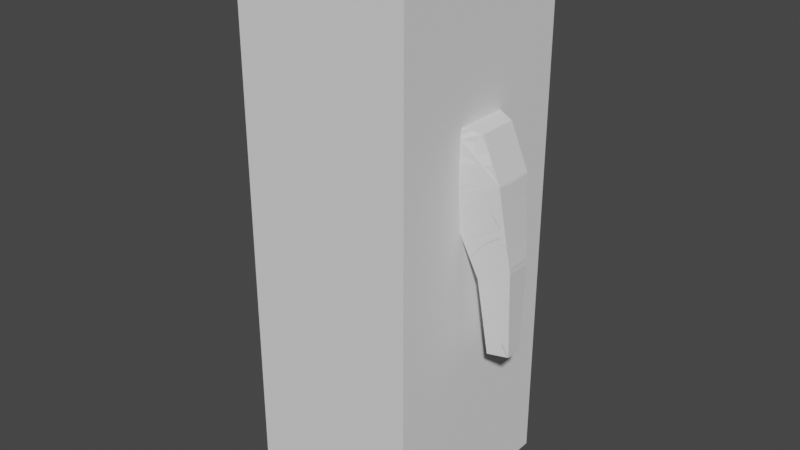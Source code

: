 # Source: Basic_Character.blend  (saved by Blender 3.6.11; exported with 4.5.12 LTS)
import bpy
from mathutils import Matrix  # noqa: F401  (used for matrix-valued properties, if any)

bpy.ops.wm.read_factory_settings(use_empty=True)
scene = bpy.context.scene
scene.name = 'Scene'

# ---- collections
col_collection = bpy.data.collections.new('Collection'); scene.collection.children.link(col_collection)

# ---- materials (node trees are filled in below, after node groups)
mat_material = bpy.data.materials.new('Material')
mat_material.alpha_threshold = 0.0
mat_material.use_transparent_shadow = False
mat_material.roughness = 0.5
mat_material.line_color = (0.0, 0.0, 0.0, 1.0)
mat_material_001 = bpy.data.materials.new('Material.001')
mat_material_001.alpha_threshold = 0.0
mat_material_001.use_transparent_shadow = False
mat_material_001.roughness = 0.5
mat_material_001.line_color = (0.0, 0.0, 0.0, 1.0)

# ---- material node trees
mat_material.use_nodes = True; mat_material.node_tree.nodes.clear()
_N = mat_material.node_tree.nodes; _L = mat_material.node_tree.links
n0 = _N.new('ShaderNodeOutputMaterial'); n0.name = 'Material Output'; n0.location = (300, 300)
n1 = _N.new('ShaderNodeBsdfPrincipled'); n1.name = 'Principled BSDF'; n1.location = (10, 300)
n1.distribution = 'GGX'
n1.subsurface_method = 'RANDOM_WALK_SKIN'
n1.inputs[3].default_value = 1.45
n1.inputs[27].default_value = (0.0, 0.0, 0.0, 1.0)
n1.inputs[28].default_value = 1.0
_L.new(n1.outputs[0], n0.inputs[0])
n0.is_active_output = True
mat_material_001.use_nodes = True; mat_material_001.node_tree.nodes.clear()
_N = mat_material_001.node_tree.nodes; _L = mat_material_001.node_tree.links
n0 = _N.new('ShaderNodeOutputMaterial'); n0.name = 'Material Output'; n0.location = (300, 300)
n1 = _N.new('ShaderNodeBsdfPrincipled'); n1.name = 'Principled BSDF'; n1.location = (10, 300)
n1.distribution = 'GGX'
n1.subsurface_method = 'RANDOM_WALK_SKIN'
n1.inputs[3].default_value = 1.45
n1.inputs[27].default_value = (0.0, 0.0, 0.0, 1.0)
n1.inputs[28].default_value = 1.0
_L.new(n1.outputs[0], n0.inputs[0])
n0.is_active_output = True

# ---- world
world_world = bpy.data.worlds.new('World'); scene.world = world_world
world_world.use_nodes = True; world_world.node_tree.nodes.clear()
_N = world_world.node_tree.nodes; _L = world_world.node_tree.links
n0 = _N.new('ShaderNodeOutputWorld'); n0.name = 'World Output'; n0.location = (300, 300)
n1 = _N.new('ShaderNodeBackground'); n1.name = 'Background'; n1.location = (10, 300)
n1.inputs[0].default_value = (0.05088, 0.05088, 0.05088, 1.0)
_L.new(n1.outputs[0], n0.inputs[0])
n0.is_active_output = True
world_world.color = (0.05088, 0.05088, 0.05088)
world_world.use_sun_shadow = False
world_world.sun_shadow_jitter_overblur = 0.0

# ---- meshes
me_cube = bpy.data.meshes.new('Cube')
me_cube.from_pydata([(0.2264, 0.08132, 0.7552), (0.2251, 0.07136, 0.5238), (0.2264, -0.08552, 0.7552), (0.2251, -0.07556, 0.5238), (0.0, 0.08132, 0.7552), (0.0, 0.08132, 0.5766), (0.0, -0.08552, 0.7552), (0.0, -0.08552, 0.5766), (0.07695, 0.07136, 0.5238), (0.07695, -0.07556, 0.5238), (0.2264, 0.08132, 0.5766), (0.2264, -0.08552, 0.5766), (0.09396, 0.05449, 0.2354), (0.09396, -0.05869, 0.2354), (0.2081, 0.05449, 0.2354), (0.2081, -0.05869, 0.2354), (0.1078, 0.04073, 0.05093), (0.1078, -0.04493, 0.05093), (0.1942, 0.04073, 0.05093), (0.1942, -0.04493, 0.05093), (0.1013, 0.04725, -0.001861), (0.1013, -0.05144, -0.001861), (0.2008, 0.04725, -0.001861), (0.2008, -0.05144, -0.001861), (0.09954, -0.1831, 0.02368), (0.2025, -0.1831, 0.02368), (0.09172, -0.1917, -0.001861), (0.2103, -0.1917, -0.001861), (0.2468, -0.1048, 1.073), (0.0, -0.1048, 1.073), (0.2468, 0.1006, 1.073), (0.0, 0.1006, 1.073), (0.2468, -0.1048, 1.288), (0.0, -0.1048, 1.288), (0.2468, 0.1006, 1.288), (0.0, 0.1006, 1.288), (0.1296, -0.05518, 1.35), (0.0, -0.05518, 1.35), (0.1296, 0.05099, 1.35), (0.0, 0.05099, 1.35), (0.1296, -0.05518, 1.416), (0.0, -0.05518, 1.416), (0.1296, 0.05099, 1.416), (0.0, 0.05099, 1.416), (0.1589, -0.09391, 1.476), (0.0, -0.09391, 1.476), (0.1589, 0.08971, 1.476), (0.0, 0.08971, 1.476), (0.1589, -0.09391, 1.655), (0.0, -0.09391, 1.655), (0.1589, 0.08971, 1.655), (0.0, 0.08971, 1.655), (0.0734, -0.02446, 1.713), (0.0, -0.02446, 1.713), (0.0734, 0.02027, 1.713), (0.0, 0.02027, 1.713), (0.3998, 0.06314, 1.131), (0.3998, -0.06734, 1.131), (0.3418, 0.06314, 1.267), (0.3418, -0.06734, 1.267), (0.4303, -0.04166, 0.8647), (0.4303, 0.03747, 0.8647), (0.3375, -0.06437, 0.8295), (0.3375, 0.06018, 0.8295), (0.4304, 0.02445, 0.5831), (0.3655, 0.03969, 0.5785), (0.4304, -0.02865, 0.5831), (0.3655, -0.04389, 0.5785)], [], [(2, 0, 30, 28), (11, 2, 6, 7), (3, 9, 13, 15), (10, 0, 2, 11), (5, 4, 0, 10), (8, 9, 7, 5), (1, 8, 5, 10), (9, 3, 11, 7), (3, 1, 10, 11), (13, 12, 16, 17), (1, 3, 15, 14), (8, 1, 14, 12), (9, 8, 12, 13), (18, 19, 23, 22), (14, 15, 19, 18), (12, 14, 18, 16), (15, 13, 17, 19), (20, 22, 23, 21), (16, 18, 22, 20), (23, 19, 25, 27), (17, 16, 20, 21), (25, 24, 26, 27), (21, 23, 27, 26), (17, 21, 26, 24), (19, 17, 24, 25), (34, 32, 59, 58), (0, 4, 31, 30), (6, 2, 28, 29), (34, 35, 39, 38), (29, 28, 32, 33), (30, 31, 35, 34), (38, 39, 43, 42), (32, 34, 38, 36), (33, 32, 36, 37), (41, 40, 44, 45), (36, 38, 42, 40), (37, 36, 40, 41), (45, 44, 48, 49), (42, 43, 47, 46), (40, 42, 46, 44), (50, 51, 55, 54), (46, 47, 51, 50), (44, 46, 50, 48), (54, 55, 53, 52), (48, 50, 54, 52), (49, 48, 52, 53), (62, 63, 65, 67), (30, 34, 58, 56), (30, 56, 61, 63), (32, 28, 57, 59), (28, 30, 63, 62), (57, 56, 58, 59), (56, 57, 60, 61), (57, 28, 62, 60), (67, 65, 64, 66), (63, 61, 64, 65), (61, 60, 66, 64), (60, 62, 67, 66)])
_uv = me_cube.uv_layers.new(name='UVMap')
_uv.uv.foreach_set('vector', [0.625, 0.75, 0.625, 0.5, 0.625, 0.5, 0.625, 0.75, 0.375, 0.75, 0.625, 0.75, 0.625, 1.0, 0.375, 1.0, 0.3468, 0.7147, 0.1532, 0.7147, 0.1532, 0.7147, 0.3468, 0.7147, 0.375, 0.5, 0.625, 0.5, 0.625, 0.75, 0.375, 0.75, 0.375, 0.25, 0.625, 0.25, 0.625, 0.5, 0.375, 0.5, 0.1532, 0.5353, 0.1532, 0.7147, 0.125, 0.75, 0.125, 0.5, 0.3468, 0.5353, 0.1532, 0.5353, 0.125, 0.5, 0.375, 0.5, 0.1532, 0.7147, 0.3468, 0.7147, 0.375, 0.75, 0.125, 0.75, 0.3468, 0.7147, 0.3468, 0.5353, 0.375, 0.5, 0.375, 0.75, 0.1532, 0.7147, 0.1532, 0.5353, 0.1532, 0.5353, 0.1532, 0.7147, 0.3468, 0.5353, 0.3468, 0.7147, 0.3468, 0.7147, 0.3468, 0.5353, 0.1532, 0.5353, 0.3468, 0.5353, 0.3468, 0.5353, 0.1532, 0.5353, 0.1532, 0.7147, 0.1532, 0.5353, 0.1532, 0.5353, 0.1532, 0.7147, 0.3468, 0.5353, 0.3468, 0.7147, 0.3468, 0.7147, 0.3468, 0.5353, 0.3468, 0.5353, 0.3468, 0.7147, 0.3468, 0.7147, 0.3468, 0.5353, 0.1532, 0.5353, 0.3468, 0.5353, 0.3468, 0.5353, 0.1532, 0.5353, 0.3468, 0.7147, 0.1532, 0.7147, 0.1532, 0.7147, 0.3468, 0.7147, 0.1532, 0.5353, 0.3468, 0.5353, 0.3468, 0.7147, 0.1532, 0.7147, 0.1532, 0.5353, 0.3468, 0.5353, 0.3468, 0.5353, 0.1532, 0.5353, 0.3468, 0.7147, 0.3468, 0.7147, 0.3468, 0.7147, 0.3468, 0.7147, 0.1532, 0.7147, 0.1532, 0.5353, 0.1532, 0.5353, 0.1532, 0.7147, 0.3468, 0.7147, 0.1532, 0.7147, 0.1532, 0.7147, 0.3468, 0.7147, 0.1532, 0.7147, 0.3468, 0.7147, 0.3468, 0.7147, 0.1532, 0.7147, 0.1532, 0.7147, 0.1532, 0.7147, 0.1532, 0.7147, 0.1532, 0.7147, 0.3468, 0.7147, 0.1532, 0.7147, 0.1532, 0.7147, 0.3468, 0.7147, 0.625, 0.5, 0.625, 0.75, 0.625, 0.75, 0.625, 0.5, 0.625, 0.5, 0.625, 0.25, 0.625, 0.25, 0.625, 0.5, 0.625, 1.0, 0.625, 0.75, 0.625, 0.75, 0.625, 1.0, 0.625, 0.5, 0.625, 0.25, 0.625, 0.25, 0.625, 0.5, 0.625, 1.0, 0.625, 0.75, 0.625, 0.75, 0.625, 1.0, 0.625, 0.5, 0.625, 0.25, 0.625, 0.25, 0.625, 0.5, 0.625, 0.5, 0.625, 0.25, 0.625, 0.25, 0.625, 0.5, 0.625, 0.75, 0.625, 0.5, 0.625, 0.5, 0.625, 0.75, 0.625, 1.0, 0.625, 0.75, 0.625, 0.75, 0.625, 1.0, 0.625, 1.0, 0.625, 0.75, 0.625, 0.75, 0.625, 1.0, 0.625, 0.75, 0.625, 0.5, 0.625, 0.5, 0.625, 0.75, 0.625, 1.0, 0.625, 0.75, 0.625, 0.75, 0.625, 1.0, 0.625, 1.0, 0.625, 0.75, 0.625, 0.75, 0.625, 1.0, 0.625, 0.5, 0.625, 0.25, 0.625, 0.25, 0.625, 0.5, 0.625, 0.75, 0.625, 0.5, 0.625, 0.5, 0.625, 0.75, 0.625, 0.5, 0.625, 0.25, 0.625, 0.25, 0.625, 0.5, 0.625, 0.5, 0.625, 0.25, 0.625, 0.25, 0.625, 0.5, 0.625, 0.75, 0.625, 0.5, 0.625, 0.5, 0.625, 0.75, 0.625, 0.5, 0.875, 0.5, 0.875, 0.75, 0.625, 0.75, 0.625, 0.75, 0.625, 0.5, 0.625, 0.5, 0.625, 0.75, 0.625, 1.0, 0.625, 0.75, 0.625, 0.75, 0.625, 1.0, 0.625, 0.75, 0.625, 0.5, 0.625, 0.5, 0.625, 0.75, 0.625, 0.5, 0.625, 0.5, 0.625, 0.5, 0.625, 0.5, 0.625, 0.5, 0.625, 0.5, 0.625, 0.5, 0.625, 0.5, 0.625, 0.75, 0.625, 0.75, 0.625, 0.75, 0.625, 0.75, 0.625, 0.75, 0.625, 0.5, 0.625, 0.5, 0.625, 0.75, 0.625, 0.75, 0.625, 0.5, 0.625, 0.5, 0.625, 0.75, 0.625, 0.5, 0.625, 0.75, 0.625, 0.75, 0.625, 0.5, 0.625, 0.75, 0.625, 0.75, 0.625, 0.75, 0.625, 0.75, 0.625, 0.75, 0.625, 0.5, 0.625, 0.5, 0.625, 0.75, 0.625, 0.5, 0.625, 0.5, 0.625, 0.5, 0.625, 0.5, 0.625, 0.5, 0.625, 0.75, 0.625, 0.75, 0.625, 0.5, 0.625, 0.75, 0.625, 0.75, 0.625, 0.75, 0.625, 0.75])
me_cube.materials.append(mat_material)
me_cube.use_mirror_vertex_groups = False
me_cube.update()
me_cube_001 = bpy.data.meshes.new('Cube.001')
me_cube_001.from_pydata([(-0.2874, -0.3306, -0.01523), (-0.2874, -0.3306, 1.985), (-0.2874, 0.3306, -0.01523), (-0.2874, 0.3306, 1.985), (0.2874, -0.3306, -0.01523), (0.2874, -0.3306, 1.985), (0.2874, 0.3306, -0.01523), (0.2874, 0.3306, 1.985)], [], [(0, 1, 3, 2), (2, 3, 7, 6), (6, 7, 5, 4), (4, 5, 1, 0), (2, 6, 4, 0), (7, 3, 1, 5)])
_uv = me_cube_001.uv_layers.new(name='UVMap')
_uv.uv.foreach_set('vector', [0.375, 0.0, 0.625, 0.0, 0.625, 0.25, 0.375, 0.25, 0.375, 0.25, 0.625, 0.25, 0.625, 0.5, 0.375, 0.5, 0.375, 0.5, 0.625, 0.5, 0.625, 0.75, 0.375, 0.75, 0.375, 0.75, 0.625, 0.75, 0.625, 1.0, 0.375, 1.0, 0.125, 0.5, 0.375, 0.5, 0.375, 0.75, 0.125, 0.75, 0.625, 0.5, 0.875, 0.5, 0.875, 0.75, 0.625, 0.75])
me_cube_001.update()
me_cube_002 = bpy.data.meshes.new('Cube.002')
me_cube_002.from_pydata([(-0.2059, -0.1917, -0.001863), (-0.1488, -0.1917, -0.001863), (-0.2025, -0.1831, 0.02368), (-0.1488, -0.1831, 0.02368), (-0.2038, -0.1343, -0.001863), (-0.2012, -0.07509, -0.001864), (-0.1488, -0.1349, -0.001863), (-0.1488, -0.07531, -0.001863), (-0.1996, -0.1353, 0.0331), (-0.1942, -0.04493, 0.05093), (-0.1987, -0.04936, 0.1104), (-0.1488, -0.1349, 0.0332), (-0.1488, -0.04493, 0.05093), (-0.1488, -0.04943, 0.1113), (-0.09172, -0.1917, -0.001863), (-0.09954, -0.1831, 0.02368), (-0.09377, -0.1343, -0.001686), (-0.1005, -0.07496, -0.001866), (-0.1009, -0.1353, 0.03298), (-0.1078, -0.04493, 0.05093), (-0.1034, -0.04938, 0.1105), (-0.2031, -0.05378, 0.1696), (-0.2076, -0.05826, 0.2289), (-0.1488, -0.05387, 0.1708), (-0.1488, -0.05835, 0.2303), (-0.2112, -0.06179, 0.2884), (-0.2147, -0.06526, 0.3478), (-0.1488, -0.06188, 0.2899), (-0.1488, -0.06536, 0.3494), (-0.0989, -0.05379, 0.1697), (-0.09438, -0.05827, 0.2291), (-0.09083, -0.0618, 0.2886), (-0.08733, -0.06527, 0.3479), (-0.357, -0.05013, 0.655), (-0.3709, -0.04915, 0.7066), (-0.3767, -0.0507, 0.7662), (-0.3825, -0.05219, 0.8257), (-0.3555, -0.05123, 0.6685), (-0.3513, -0.05428, 0.7059), (-0.3447, -0.05909, 0.7648), (-0.3391, -0.06352, 0.8227), (-0.2182, -0.06873, 0.4071), (-0.2217, -0.0722, 0.4664), (-0.1488, -0.06884, 0.4089), (-0.1488, -0.07232, 0.4685), (-0.2251, -0.07574, 0.5253), (-0.2265, -0.08633, 0.5852), (-0.1488, -0.07611, 0.5282), (-0.1488, -0.08653, 0.5873), (-0.08383, -0.06874, 0.4072), (-0.08033, -0.07221, 0.4666), (-0.07696, -0.07556, 0.5238), (-0.0893, -0.08653, 0.5873), (-0.04732, -0.0794, 0.5441), (-1.729e-06, -0.08552, 0.5766), (-0.2264, -0.08552, 0.6471), (-0.2264, -0.08552, 0.7066), (-0.1488, -0.08552, 0.6471), (-0.1488, -0.08552, 0.7066), (-0.2267, -0.08581, 0.7648), (-0.2307, -0.08961, 0.8227), (-0.1488, -0.08586, 0.7662), (-0.1488, -0.0898, 0.8257), (-0.0893, -0.08552, 0.6471), (-0.0893, -0.08552, 0.7066), (-0.02977, -0.08552, 0.6471), (-0.02977, -0.08552, 0.7066), (-0.0893, -0.08586, 0.7662), (-0.0893, -0.0898, 0.8257), (-0.02977, -0.08586, 0.7662), (-0.02977, -0.0898, 0.8257), (-0.4262, -0.04511, 0.9003), (-0.4211, -0.0494, 0.9449), (-0.3923, -0.05294, 0.8818), (-0.387, -0.05859, 0.9448), (-0.4174, -0.05248, 0.9769), (-0.4145, -0.05498, 1.003), (-0.4072, -0.06113, 1.067), (-0.3202, -0.07209, 0.876), (-0.2996, -0.08124, 0.9311), (-0.2624, -0.06401, 0.9597), (-0.3275, -0.07854, 1.004), (-0.3276, -0.08305, 1.064), (-0.2425, -0.101, 1.004), (-0.2459, -0.1044, 1.059), (-0.4004, -0.06713, 1.129), (-0.3761, -0.07053, 1.186), (-0.362, -0.06734, 1.22), (-0.3276, -0.08533, 1.123), (-0.3282, -0.08579, 1.183), (-0.2684, -0.1022, 1.123), (-0.2684, -0.1022, 1.183), (-0.3405, -0.07309, 1.267), (-0.3128, -0.07878, 1.274), (-0.2642, -0.104, 1.241), (-0.2727, -0.1004, 1.278), (-0.2345, -0.09321, 0.882), (-0.2383, -0.09677, 0.9407), (-0.1488, -0.0934, 0.8852), (-0.1488, -0.09701, 0.9448), (-0.2084, -0.1006, 1.004), (-0.2084, -0.1045, 1.064), (-0.1488, -0.1006, 1.004), (-0.1488, -0.1045, 1.064), (-0.0893, -0.0934, 0.8852), (-0.0893, -0.09701, 0.9448), (-0.02977, -0.0934, 0.8852), (-0.02977, -0.09701, 0.9448), (-0.0893, -0.1006, 1.004), (-0.0893, -0.1045, 1.064), (-0.02977, -0.1006, 1.004), (-0.02977, -0.1045, 1.064), (-0.2084, -0.1048, 1.123), (-0.2084, -0.1048, 1.183), (-0.1488, -0.1048, 1.123), (-0.1488, -0.1048, 1.183), (-0.2084, -0.1048, 1.242), (-0.2159, -0.1048, 1.304), (-0.1488, -0.1048, 1.242), (-0.1599, -0.09712, 1.328), (-0.0893, -0.1048, 1.123), (-0.0893, -0.1048, 1.183), (-0.02977, -0.1048, 1.123), (-0.02977, -0.1048, 1.183), (-0.0893, -0.1048, 1.242), (-0.0893, -0.1048, 1.288), (-0.02977, -0.1048, 1.242), (-0.02977, -0.1048, 1.288), (-0.1296, -0.05518, 1.35), (-0.1296, -0.05518, 1.416), (-0.1589, -0.09391, 1.476), (-0.1589, -0.09391, 1.54), (-0.0893, -0.05518, 1.35), (-0.0893, -0.05518, 1.416), (-0.02977, -0.05518, 1.35), (-0.02977, -0.05518, 1.416), (-0.0893, -0.09391, 1.476), (-0.0893, -0.09391, 1.54), (-0.02977, -0.09391, 1.476), (-0.02977, -0.09391, 1.54), (-0.1589, -0.09391, 1.6), (-0.1589, -0.09391, 1.655), (-0.0893, -0.09391, 1.6), (-0.1589, -0.09391, 1.655), (-0.02977, -0.09391, 1.6), (-0.02977, -0.09391, 1.655), (-0.09057, -0.03842, 1.701), (-0.02977, -0.04932, 1.692), (-0.2008, -0.01578, -0.001863), (-0.2008, 0.04725, -0.001863), (-0.1488, -0.01578, -0.001863), (-0.1488, 0.04725, -0.001863), (-0.1942, -0.04497, 0.05142), (-0.1987, -0.01578, 0.1113), (-0.1942, 0.0407, 0.05217), (-0.1986, 0.04509, 0.1094), (-0.1488, 0.04072, 0.05165), (-0.1488, 0.04523, 0.1113), (-0.1013, -0.01578, -0.001863), (-0.1013, 0.04725, -0.001863), (-0.1078, -0.04497, 0.0514), (-0.1033, -0.01578, 0.1113), (-0.1079, 0.04071, 0.05211), (-0.1034, 0.0451, 0.1095), (-0.2032, -0.01578, 0.1708), (-0.2077, -0.01578, 0.2303), (-0.203, 0.04951, 0.1686), (-0.2076, 0.054, 0.228), (-0.1488, 0.04967, 0.1708), (-0.1488, 0.05415, 0.2303), (-0.2113, -0.01578, 0.2899), (-0.2148, -0.01578, 0.3494), (-0.2111, 0.05755, 0.2876), (-0.2146, 0.06102, 0.347), (-0.1488, 0.05768, 0.2899), (-0.1488, 0.06116, 0.3494), (-0.09882, -0.01578, 0.1708), (-0.0943, -0.01578, 0.2303), (-0.09897, 0.04952, 0.1687), (-0.09445, 0.05401, 0.2282), (-0.09075, -0.01578, 0.2899), (-0.08724, -0.01578, 0.3494), (-0.09087, 0.05756, 0.2878), (-0.08737, 0.06103, 0.3471), (-0.4304, -0.02865, 0.5831), (-0.4304, 0.02445, 0.5831), (-0.3655, -0.04389, 0.5785), (-0.3655, 0.03969, 0.5785), (-0.4304, -0.03156, 0.6461), (-0.4304, -0.03431, 0.7056), (-0.4304, 0.02768, 0.6468), (-0.4304, 0.03015, 0.7063), (-0.3586, -0.04858, 0.6405), (-0.4006, -0.04137, 0.7066), (-0.3582, 0.04543, 0.6442), (-0.3871, 0.04155, 0.7066), (-0.4303, -0.03706, 0.7651), (-0.4303, -0.03969, 0.8245), (-0.4303, 0.03289, 0.7658), (-0.4303, 0.03564, 0.8253), (-0.4064, -0.04282, 0.7662), (-0.4123, -0.04432, 0.8257), (-0.387, 0.04441, 0.7661), (-0.3869, 0.04692, 0.8257), (-0.3559, -0.01578, 0.6649), (-0.3512, -0.01578, 0.7066), (-0.3556, 0.04691, 0.667), (-0.3514, 0.05, 0.7048), (-0.3446, -0.01578, 0.7662), (-0.3382, -0.01578, 0.8266), (-0.3448, 0.05501, 0.7638), (-0.3395, 0.05916, 0.8212), (-0.2183, -0.01578, 0.4089), (-0.2218, -0.01578, 0.4685), (-0.2181, 0.06449, 0.4063), (-0.2216, 0.06796, 0.4656), (-0.1488, 0.06464, 0.4089), (-0.1488, 0.06812, 0.4685), (-0.2252, -0.01578, 0.528), (-0.2265, -0.01578, 0.5875), (-0.2251, 0.07163, 0.526), (-0.2265, 0.04376, 0.5875), (-0.1488, 0.07051, 0.5169), (-0.2257, 0.07617, 0.5493), (-0.2265, 0.08227, 0.5867), (-0.1488, 0.07565, 0.5465), (-0.1488, 0.08233, 0.5873), (-0.08373, -0.01578, 0.4089), (-0.08022, -0.01578, 0.4685), (-0.08388, 0.0645, 0.4064), (-0.08038, 0.06797, 0.4658), (-0.07696, -0.01578, 0.5238), (-0.07695, 0.07136, 0.5238), (-0.04348, -0.01578, 0.5468), (-1.729e-06, -0.01578, 0.5766), (-0.04348, 0.04376, 0.5468), (-1.729e-06, 0.04376, 0.5766), (-0.07436, 0.0717, 0.5256), (-0.0893, 0.08233, 0.5873), (-0.04545, 0.07544, 0.5454), (-1.729e-06, 0.08132, 0.5766), (-0.2264, -0.01578, 0.6471), (-0.2264, -0.01578, 0.7066), (-0.2264, 0.04376, 0.6471), (-0.2264, 0.04376, 0.7066), (-0.2267, -0.01578, 0.7662), (-0.2309, -0.01578, 0.8257), (-0.2267, 0.04376, 0.7662), (-0.2309, 0.04376, 0.8257), (-0.2264, 0.08132, 0.6471), (-0.2264, 0.08132, 0.7066), (-0.1488, 0.08132, 0.6471), (-0.1488, 0.08132, 0.7066), (-0.2267, 0.08163, 0.7653), (-0.2308, 0.08547, 0.8237), (-0.1488, 0.08166, 0.7662), (-0.1488, 0.0856, 0.8257), (-0.0893, 0.08132, 0.6471), (-0.0893, 0.08132, 0.7066), (-0.02977, 0.08132, 0.6471), (-0.02977, 0.08132, 0.7066), (-0.0893, 0.08166, 0.7662), (-0.0893, 0.0856, 0.8257), (-0.02977, 0.08166, 0.7662), (-0.02977, 0.0856, 0.8257), (-0.4291, -0.04294, 0.8806), (-0.4211, -0.01578, 0.9448), (-0.4291, 0.03891, 0.8849), (-0.4212, 0.04508, 0.9436), (-0.4158, -0.04525, 0.8597), (-0.3869, 0.05032, 0.8852), (-0.387, 0.05439, 0.9448), (-0.4172, -0.01578, 0.9787), (-0.4176, 0.04812, 0.9752), (-0.4138, -0.01578, 1.008), (-0.4075, -0.01578, 1.064), (-0.4146, 0.05068, 1.002), (-0.4073, 0.05681, 1.065), (-0.3167, -0.01578, 0.8852), (-0.3017, -0.01578, 0.9257), (-0.3179, 0.06889, 0.882), (-0.3012, 0.07634, 0.9269), (-0.2588, -0.01578, 0.9497), (-0.2588, 0.04376, 0.9497), (-0.3438, 0.06992, 1.004), (-0.3511, 0.07187, 1.064), (-0.2945, 0.07932, 0.9449), (-0.2624, 0.07912, 0.9597), (-0.3141, 0.07795, 1.004), (-0.3217, 0.08126, 1.064), (-0.2425, 0.09684, 1.005), (-0.246, 0.1005, 1.059), (-0.4015, -0.01578, 1.125), (-0.3777, -0.01578, 1.183), (-0.4004, 0.06309, 1.129), (-0.3761, 0.06314, 1.187), (-0.3611, -0.01578, 1.222), (-0.362, 0.06314, 1.22), (-0.3534, 0.07426, 1.122), (-0.3428, 0.07049, 1.183), (-0.3418, -0.01578, 1.267), (-0.3086, -0.01578, 1.275), (-0.3418, 0.06314, 1.267), (-0.3184, 0.07236, 1.272), (-0.2664, -0.01578, 1.281), (-0.2664, 0.04376, 1.281), (-0.3294, 0.07933, 1.122), (-0.3127, 0.0763, 1.183), (-0.2682, 0.09612, 1.124), (-0.2685, 0.09494, 1.183), (-0.3063, 0.07603, 1.242), (-0.3047, 0.07776, 1.275), (-0.2468, 0.1006, 1.242), (-0.2707, 0.09597, 1.279), (-0.2347, -0.01578, 0.8852), (-0.2374, -0.01578, 0.9266), (-0.2347, 0.04376, 0.8852), (-0.2374, 0.04376, 0.9266), (-0.2346, 0.08907, 0.883), (-0.2384, 0.09261, 0.9415), (-0.1488, 0.08921, 0.8852), (-0.1488, 0.09281, 0.9448), (-0.2084, 0.09642, 1.004), (-0.2084, 0.1003, 1.064), (-0.1488, 0.09642, 1.004), (-0.1488, 0.1003, 1.064), (-0.0893, 0.08921, 0.8852), (-0.0893, 0.09281, 0.9448), (-0.02977, 0.08921, 0.8852), (-0.02977, 0.09281, 0.9448), (-0.0893, 0.09642, 1.004), (-0.0893, 0.1003, 1.064), (-0.02977, 0.09642, 1.004), (-0.02977, 0.1003, 1.064), (-0.2084, -0.01578, 1.308), (-0.1969, 0.07945, 1.314), (-0.1715, -0.01578, 1.328), (-0.1528, 0.0608, 1.338), (-0.2084, 0.1006, 1.123), (-0.2084, 0.1006, 1.183), (-0.1488, 0.1006, 1.123), (-0.1488, 0.1006, 1.183), (-0.2084, 0.1006, 1.242), (-0.2125, 0.09793, 1.302), (-0.1488, 0.1006, 1.242), (-0.1488, 0.1006, 1.288), (-0.0893, 0.06961, 1.327), (-0.02977, 0.06961, 1.327), (-0.0893, 0.1006, 1.123), (-0.0893, 0.1006, 1.183), (-0.02977, 0.1006, 1.123), (-0.02977, 0.1006, 1.183), (-0.0893, 0.1006, 1.242), (-0.0893, 0.1006, 1.288), (-0.02977, 0.1006, 1.242), (-0.02977, 0.1006, 1.288), (-0.1296, -0.01578, 1.35), (-0.1296, -0.01578, 1.416), (-0.1296, 0.05098, 1.35), (-0.1296, 0.05098, 1.416), (-0.1589, -0.01578, 1.476), (-0.1589, -0.01578, 1.54), (-0.1558, 0.07509, 1.455), (-0.1589, 0.04376, 1.54), (-0.1589, 0.08971, 1.476), (-0.1589, 0.08971, 1.54), (-0.0893, 0.05098, 1.35), (-0.0893, 0.05098, 1.416), (-0.02977, 0.05098, 1.35), (-0.02977, 0.05098, 1.416), (-0.0893, 0.07348, 1.451), (-0.02977, 0.07348, 1.451), (-0.0893, 0.08971, 1.476), (-0.0893, 0.08971, 1.54), (-0.02977, 0.08971, 1.476), (-0.02977, 0.08971, 1.54), (-0.1589, -0.01578, 1.6), (-0.1589, -0.01578, 1.655), (-0.1589, 0.04376, 1.6), (-0.1589, 0.08971, 1.655), (-0.1589, 0.08971, 1.6), (-0.1589, 0.08971, 1.655), (-0.1139, -0.01578, 1.685), (-0.1028, 0.04417, 1.693), (-0.02977, 0.06122, 1.679), (-0.0734, -0.02446, 1.713), (-0.0734, 0.02026, 1.713), (-0.02977, -0.02446, 1.713), (-0.02977, 0.02026, 1.713), (-0.0893, 0.08971, 1.6), (-0.0893, 0.08971, 1.655), (-0.02977, 0.08971, 1.6), (-0.02977, 0.08971, 1.655), (0.09172, -0.1917, -0.001863), (0.09954, -0.1831, 0.02368), (0.09377, -0.1343, -0.001686), (0.1005, -0.07496, -0.001866), (0.1009, -0.1353, 0.03298), (0.1078, -0.04493, 0.05093), (0.1033, -0.04938, 0.1105), (0.1488, -0.1917, -0.001863), (0.2058, -0.1917, -0.001863), (0.1488, -0.1831, 0.02368), (0.2025, -0.1831, 0.02368), (0.1488, -0.1349, -0.001863), (0.1488, -0.07531, -0.001863), (0.2038, -0.1343, -0.001863), (0.2012, -0.07509, -0.001864), (0.1488, -0.1349, 0.0332), (0.1488, -0.04493, 0.05093), (0.1488, -0.04943, 0.1113), (0.1996, -0.1353, 0.0331), (0.1942, -0.04493, 0.05093), (0.1987, -0.04936, 0.1104), (0.0989, -0.05379, 0.1697), (0.09438, -0.05827, 0.2291), (0.09082, -0.0618, 0.2886), (0.08733, -0.06527, 0.3479), (0.1488, -0.05387, 0.1708), (0.1488, -0.05835, 0.2303), (0.2031, -0.05378, 0.1696), (0.2076, -0.05826, 0.2289), (0.1488, -0.06188, 0.2899), (0.1488, -0.06536, 0.3494), (0.2112, -0.06179, 0.2884), (0.2147, -0.06526, 0.3478), (0.08383, -0.06874, 0.4072), (0.08033, -0.07221, 0.4666), (0.04732, -0.0794, 0.5441), (0.01646, -0.08484, 0.5654), (0.07695, -0.07556, 0.5238), (0.0893, -0.08653, 0.5873), (0.1488, -0.06884, 0.4089), (0.1488, -0.07232, 0.4685), (0.2182, -0.06873, 0.4071), (0.2217, -0.0722, 0.4664), (0.1488, -0.07611, 0.5282), (0.1488, -0.08653, 0.5873), (0.2251, -0.07574, 0.5253), (0.2265, -0.08633, 0.5852), (0.02977, -0.08552, 0.6471), (0.02977, -0.08552, 0.7066), (0.0893, -0.08552, 0.6471), (0.0893, -0.08552, 0.7066), (0.02977, -0.08586, 0.7662), (0.02977, -0.0898, 0.8257), (0.0893, -0.08586, 0.7662), (0.0893, -0.0898, 0.8257), (0.1488, -0.08552, 0.6471), (0.1488, -0.08552, 0.7066), (0.2264, -0.08552, 0.6471), (0.2264, -0.08552, 0.7066), (0.1488, -0.08586, 0.7662), (0.1488, -0.0898, 0.8257), (0.2267, -0.08581, 0.7648), (0.2307, -0.08961, 0.8227), (0.3555, -0.05123, 0.6685), (0.3513, -0.05428, 0.7059), (0.3447, -0.05909, 0.7648), (0.3391, -0.06352, 0.8227), (0.357, -0.05013, 0.655), (0.3708, -0.04915, 0.7066), (0.3767, -0.0507, 0.7662), (0.3825, -0.05219, 0.8257), (0.02977, -0.0934, 0.8852), (0.02977, -0.09701, 0.9448), (0.0893, -0.0934, 0.8852), (0.0893, -0.09701, 0.9448), (0.02977, -0.1006, 1.004), (0.02977, -0.1045, 1.064), (0.0893, -0.1006, 1.004), (0.0893, -0.1045, 1.064), (0.1488, -0.0934, 0.8852), (0.1488, -0.09701, 0.9448), (0.2345, -0.09321, 0.882), (0.2383, -0.09677, 0.9407), (0.1488, -0.1006, 1.004), (0.1488, -0.1045, 1.064), (0.2084, -0.1006, 1.004), (0.2084, -0.1045, 1.064), (0.02977, -0.1048, 1.123), (0.02977, -0.1048, 1.183), (0.0893, -0.1048, 1.123), (0.0893, -0.1048, 1.183), (0.02977, -0.1048, 1.242), (0.02977, -0.1048, 1.288), (0.0893, -0.1048, 1.242), (0.0893, -0.1048, 1.288), (0.1488, -0.1048, 1.123), (0.1488, -0.1048, 1.183), (0.2084, -0.1048, 1.123), (0.2084, -0.1048, 1.183), (0.1488, -0.1048, 1.242), (0.1599, -0.09712, 1.328), (0.2084, -0.1048, 1.242), (0.2159, -0.1048, 1.304), (0.2624, -0.06401, 0.9597), (0.3202, -0.07209, 0.876), (0.2996, -0.08124, 0.9311), (0.2425, -0.101, 1.004), (0.2459, -0.1044, 1.059), (0.3275, -0.07854, 1.004), (0.3276, -0.08305, 1.064), (0.3923, -0.05294, 0.8818), (0.387, -0.05859, 0.9448), (0.4262, -0.04511, 0.9004), (0.4211, -0.0494, 0.9449), (0.4145, -0.05498, 1.003), (0.4072, -0.06113, 1.067), (0.4174, -0.05248, 0.9769), (0.2684, -0.1022, 1.123), (0.2684, -0.1022, 1.183), (0.3276, -0.08533, 1.123), (0.3282, -0.08579, 1.183), (0.2642, -0.104, 1.241), (0.2727, -0.1004, 1.278), (0.3405, -0.07309, 1.267), (0.3128, -0.07878, 1.274), (0.4003, -0.06713, 1.129), (0.3761, -0.07053, 1.186), (0.362, -0.06734, 1.22), (0.02977, -0.05518, 1.35), (0.02977, -0.05518, 1.416), (0.0893, -0.05518, 1.35), (0.0893, -0.05518, 1.416), (0.02977, -0.09391, 1.476), (0.02977, -0.09391, 1.54), (0.0893, -0.09391, 1.476), (0.0893, -0.09391, 1.54), (0.1296, -0.05518, 1.35), (0.1296, -0.05518, 1.416), (0.1589, -0.09391, 1.476), (0.1589, -0.09391, 1.54), (0.02977, -0.09391, 1.6), (0.02977, -0.09391, 1.655), (0.0893, -0.09391, 1.6), (0.1589, -0.09391, 1.655), (0.02977, -0.04932, 1.692), (0.09057, -0.03842, 1.701), (0.1589, -0.09391, 1.6), (0.1589, -0.09391, 1.655), (0.1013, -0.01578, -0.001863), (0.1013, 0.04725, -0.001863), (0.1078, -0.04497, 0.0514), (0.1033, -0.01578, 0.1113), (0.1079, 0.04071, 0.05211), (0.1034, 0.0451, 0.1095), (0.1488, -0.01578, -0.001863), (0.1488, 0.04725, -0.001863), (0.2008, -0.01578, -0.001863), (0.2008, 0.04725, -0.001863), (0.1488, 0.04072, 0.05165), (0.1488, 0.04523, 0.1113), (0.1942, -0.04497, 0.05142), (0.1987, -0.01578, 0.1113), (0.1942, 0.0407, 0.05217), (0.1986, 0.04509, 0.1094), (0.09882, -0.01578, 0.1708), (0.0943, -0.01578, 0.2303), (0.09897, 0.04952, 0.1687), (0.09444, 0.05401, 0.2282), (0.09075, -0.01578, 0.2899), (0.08724, -0.01578, 0.3494), (0.09087, 0.05756, 0.2878), (0.08737, 0.06103, 0.3471), (0.1488, 0.04967, 0.1708), (0.1488, 0.05415, 0.2303), (0.2032, -0.01578, 0.1708), (0.2077, -0.01578, 0.2303), (0.203, 0.04951, 0.1686), (0.2076, 0.054, 0.228), (0.1488, 0.05768, 0.2899), (0.1488, 0.06116, 0.3494), (0.2113, -0.01578, 0.2899), (0.2148, -0.01578, 0.3494), (0.2111, 0.05755, 0.2876), (0.2146, 0.06102, 0.347), (0.08373, -0.01578, 0.4089), (0.08022, -0.01578, 0.4685), (0.08387, 0.0645, 0.4064), (0.08038, 0.06797, 0.4658), (0.04348, -0.01578, 0.5468), (0.01371, -0.01578, 0.5672), (0.04348, 0.04376, 0.5468), (0.01371, 0.04376, 0.5672), (0.07695, -0.01578, 0.5238), (0.07695, 0.07136, 0.5238), (0.04545, 0.07544, 0.5454), (0.01609, 0.08065, 0.5657), (0.07436, 0.0717, 0.5256), (0.0893, 0.08233, 0.5873), (0.1488, 0.06464, 0.4089), (0.1488, 0.06812, 0.4685), (0.2183, -0.01578, 0.4089), (0.2218, -0.01578, 0.4685), (0.2181, 0.06449, 0.4063), (0.2216, 0.06796, 0.4656), (0.1488, 0.07051, 0.5169), (0.2252, -0.01578, 0.528), (0.2265, -0.01578, 0.5875), (0.2251, 0.07163, 0.526), (0.2265, 0.04376, 0.5875), (0.1488, 0.07565, 0.5465), (0.1488, 0.08233, 0.5873), (0.2257, 0.07617, 0.5493), (0.2265, 0.08227, 0.5867), (0.02977, 0.08132, 0.6471), (0.02977, 0.08132, 0.7066), (0.0893, 0.08132, 0.6471), (0.0893, 0.08132, 0.7066), (0.02977, 0.08166, 0.7662), (0.02977, 0.0856, 0.8257), (0.0893, 0.08166, 0.7662), (0.0893, 0.0856, 0.8257), (0.2264, -0.01578, 0.6471), (0.2264, -0.01578, 0.7066), (0.2264, 0.04376, 0.6471), (0.2264, 0.04376, 0.7066), (0.2267, -0.01578, 0.7662), (0.2309, -0.01578, 0.8257), (0.2267, 0.04376, 0.7662), (0.2309, 0.04376, 0.8257), (0.1488, 0.08132, 0.6471), (0.1488, 0.08132, 0.7066), (0.2264, 0.08132, 0.6471), (0.2264, 0.08132, 0.7066), (0.1488, 0.08166, 0.7662), (0.1488, 0.0856, 0.8257), (0.2267, 0.08163, 0.7653), (0.2308, 0.08547, 0.8237), (0.3655, -0.04388, 0.5785), (0.3655, 0.03969, 0.5785), (0.4304, -0.02865, 0.5831), (0.4304, 0.02445, 0.5831), (0.3559, -0.01578, 0.6649), (0.3512, -0.01578, 0.7066), (0.3556, 0.04691, 0.667), (0.3514, 0.05, 0.7048), (0.3446, -0.01578, 0.7662), (0.3382, -0.01578, 0.8266), (0.3448, 0.05501, 0.7638), (0.3395, 0.05916, 0.8212), (0.3586, -0.04858, 0.6405), (0.4006, -0.04137, 0.7066), (0.3582, 0.04543, 0.6442), (0.3871, 0.04155, 0.7066), (0.4304, -0.03156, 0.6461), (0.4304, -0.03431, 0.7056), (0.4304, 0.02768, 0.6468), (0.4304, 0.03015, 0.7063), (0.4064, -0.04282, 0.7662), (0.4123, -0.04432, 0.8257), (0.387, 0.04441, 0.7661), (0.3869, 0.04692, 0.8257), (0.4303, -0.03706, 0.7651), (0.4303, -0.03969, 0.8245), (0.4303, 0.0329, 0.7658), (0.4303, 0.03564, 0.8253), (0.02977, 0.08921, 0.8852), (0.02977, 0.09281, 0.9448), (0.0893, 0.08921, 0.8852), (0.0893, 0.09281, 0.9448), (0.02977, 0.09642, 1.004), (0.02977, 0.1003, 1.064), (0.0893, 0.09642, 1.004), (0.0893, 0.1003, 1.064), (0.2347, -0.01578, 0.8852), (0.2374, -0.01578, 0.9266), (0.2347, 0.04376, 0.8852), (0.2374, 0.04376, 0.9266), (0.1488, 0.08921, 0.8852), (0.1488, 0.09281, 0.9448), (0.2346, 0.08907, 0.883), (0.2384, 0.09261, 0.9415), (0.1488, 0.09642, 1.004), (0.1488, 0.1003, 1.064), (0.2084, 0.09642, 1.004), (0.2084, 0.1003, 1.064), (0.02977, 0.06961, 1.327), (0.0893, 0.06961, 1.327), (0.02977, 0.1006, 1.123), (0.02977, 0.1006, 1.183), (0.0893, 0.1006, 1.123), (0.0893, 0.1006, 1.183), (0.02977, 0.1006, 1.242), (0.02977, 0.1006, 1.288), (0.0893, 0.1006, 1.242), (0.0893, 0.1006, 1.288), (0.1715, -0.01578, 1.328), (0.1528, 0.0608, 1.338), (0.2084, -0.01578, 1.308), (0.1969, 0.07945, 1.314), (0.1488, 0.1006, 1.123), (0.1488, 0.1006, 1.183), (0.2084, 0.1006, 1.123), (0.2084, 0.1006, 1.183), (0.1488, 0.1006, 1.242), (0.1488, 0.1006, 1.288), (0.2084, 0.1006, 1.242), (0.2125, 0.09793, 1.302), (0.2588, -0.01578, 0.9497), (0.2588, 0.04376, 0.9497), (0.3167, -0.01578, 0.8852), (0.3017, -0.01578, 0.9257), (0.3179, 0.06889, 0.882), (0.3012, 0.07634, 0.9269), (0.3438, 0.06992, 1.004), (0.3511, 0.07187, 1.064), (0.2624, 0.07912, 0.9597), (0.2945, 0.07932, 0.9449), (0.2425, 0.09684, 1.005), (0.246, 0.1005, 1.059), (0.3141, 0.07795, 1.004), (0.3217, 0.08126, 1.064), (0.4158, -0.04525, 0.8597), (0.3869, 0.05032, 0.8852), (0.387, 0.05439, 0.9448), (0.4291, -0.04294, 0.8806), (0.4211, -0.01578, 0.9448), (0.4291, 0.03891, 0.8849), (0.4212, 0.04508, 0.9436), (0.4138, -0.01578, 1.008), (0.4075, -0.01578, 1.064), (0.4146, 0.05068, 1.002), (0.4073, 0.05681, 1.065), (0.4172, -0.01578, 0.9787), (0.4176, 0.04812, 0.9752), (0.3534, 0.07426, 1.122), (0.3428, 0.07049, 1.183), (0.2664, -0.01578, 1.281), (0.2664, 0.04376, 1.281), (0.3418, -0.01578, 1.267), (0.3086, -0.01578, 1.275), (0.3418, 0.06314, 1.267), (0.3184, 0.07236, 1.272), (0.2682, 0.09612, 1.124), (0.2685, 0.09494, 1.183), (0.3294, 0.07933, 1.122), (0.3127, 0.0763, 1.183), (0.2468, 0.1006, 1.242), (0.2707, 0.09597, 1.279), (0.3063, 0.07603, 1.242), (0.3047, 0.07776, 1.275), (0.4015, -0.01578, 1.125), (0.3777, -0.01578, 1.183), (0.4004, 0.06309, 1.129), (0.3761, 0.06314, 1.187), (0.3611, -0.01578, 1.222), (0.362, 0.06314, 1.22), (0.02977, 0.05098, 1.35), (0.02977, 0.05098, 1.416), (0.0893, 0.05098, 1.35), (0.0893, 0.05098, 1.416), (0.02977, 0.07348, 1.451), (0.0893, 0.07348, 1.451), (0.02977, 0.08971, 1.476), (0.02977, 0.08971, 1.54), (0.0893, 0.08971, 1.476), (0.0893, 0.08971, 1.54), (0.1296, -0.01578, 1.35), (0.1296, -0.01578, 1.416), (0.1296, 0.05098, 1.35), (0.1296, 0.05098, 1.416), (0.1589, -0.01578, 1.476), (0.1589, -0.01578, 1.54), (0.1558, 0.07509, 1.455), (0.1589, 0.04376, 1.54), (0.1589, 0.08971, 1.476), (0.1589, 0.08971, 1.54), (0.02977, 0.06122, 1.679), (0.1139, -0.01578, 1.685), (0.1028, 0.04417, 1.693), (0.02977, -0.02446, 1.713), (0.02977, 0.02026, 1.713), (0.0734, -0.02446, 1.713), (0.0734, 0.02026, 1.713), (0.02977, 0.08971, 1.6), (0.02977, 0.08971, 1.655), (0.0893, 0.08971, 1.6), (0.0893, 0.08971, 1.655), (0.1589, -0.01578, 1.6), (0.1589, -0.01578, 1.655), (0.1589, 0.04376, 1.6), (0.1589, 0.08971, 1.655), (0.1589, 0.08971, 1.6), (0.1589, 0.08971, 1.655)], [], [(4, 5, 7, 6), (9, 12, 13, 10), (11, 12, 9, 8), (6, 7, 17, 16), (12, 19, 20, 13), (18, 19, 12, 11), (0, 4, 6, 1), (3, 11, 8, 2), (0, 1, 3, 2), (4, 8, 9, 5), (17, 19, 18, 16), (0, 2, 8, 4), (16, 18, 15, 14), (1, 14, 15, 3), (1, 6, 16, 14), (15, 18, 11, 3), (21, 23, 24, 22), (25, 27, 28, 26), (23, 29, 30, 24), (27, 31, 32, 28), (22, 24, 27, 25), (24, 30, 31, 27), (10, 13, 23, 21), (13, 20, 29, 23), (33, 37, 38, 34), (35, 39, 40, 36), (34, 38, 39, 35), (41, 43, 44, 42), (45, 47, 48, 46), (51, 53, 54, 52), (43, 49, 50, 44), (47, 51, 52, 48), (42, 44, 47, 45), (44, 50, 51, 47), (55, 57, 58, 56), (59, 61, 62, 60), (63, 65, 66, 64), (67, 69, 70, 68), (57, 63, 64, 58), (61, 67, 68, 62), (56, 58, 61, 59), (64, 66, 69, 67), (58, 64, 67, 61), (46, 48, 57, 55), (52, 54, 65, 63), (48, 52, 63, 57), (26, 28, 43, 41), (28, 32, 49, 43), (71, 73, 74, 72), (81, 83, 84, 82), (73, 78, 79, 74), (76, 81, 82, 77), (72, 74, 76, 75), (79, 80, 83, 81), (74, 79, 81, 76), (88, 90, 91, 89), (92, 94, 95, 93), (85, 88, 89, 86), (89, 91, 94, 92), (86, 89, 92, 87), (96, 98, 99, 97), (100, 102, 103, 101), (104, 106, 107, 105), (108, 110, 111, 109), (98, 104, 105, 99), (102, 108, 109, 103), (97, 99, 102, 100), (105, 107, 110, 108), (99, 105, 108, 102), (112, 114, 115, 113), (116, 118, 119, 117), (120, 122, 123, 121), (124, 126, 127, 125), (114, 120, 121, 115), (118, 124, 125, 119), (113, 115, 118, 116), (121, 123, 126, 124), (115, 121, 124, 118), (83, 100, 101, 84), (80, 97, 100, 83), (90, 112, 113, 91), (94, 116, 117, 95), (91, 113, 116, 94), (82, 84, 90, 88), (77, 82, 88, 85), (101, 103, 114, 112), (109, 111, 122, 120), (103, 109, 120, 114), (84, 101, 112, 90), (132, 134, 135, 133), (136, 138, 139, 137), (128, 132, 133, 129), (130, 136, 137, 131), (133, 135, 138, 136), (129, 133, 136, 130), (142, 144, 145, 143), (140, 142, 143, 141), (143, 145, 147, 146), (137, 139, 144, 142), (131, 137, 142, 140), (125, 127, 134, 132), (119, 125, 132, 128), (148, 149, 151, 150), (152, 153, 155, 154), (155, 157, 156, 154), (162, 163, 161, 160), (150, 151, 159, 158), (157, 163, 162, 156), (148, 152, 154, 149), (154, 156, 151, 149), (159, 162, 160, 158), (156, 162, 159, 151), (164, 165, 167, 166), (167, 169, 168, 166), (170, 171, 173, 172), (173, 175, 174, 172), (178, 179, 177, 176), (182, 183, 181, 180), (169, 179, 178, 168), (175, 183, 182, 174), (165, 170, 172, 167), (172, 174, 169, 167), (179, 182, 180, 177), (174, 182, 179, 169), (153, 164, 166, 155), (166, 168, 157, 155), (163, 178, 176, 161), (168, 178, 163, 157), (184, 185, 187, 186), (188, 189, 191, 190), (188, 192, 193, 189), (191, 195, 194, 190), (196, 197, 199, 198), (196, 200, 201, 197), (199, 203, 202, 198), (206, 207, 205, 204), (210, 211, 209, 208), (195, 207, 206, 194), (192, 194, 206, 204), (203, 211, 210, 202), (189, 196, 198, 191), (189, 193, 200, 196), (198, 202, 195, 191), (207, 210, 208, 205), (202, 210, 207, 195), (212, 213, 215, 214), (215, 217, 216, 214), (218, 219, 221, 220), (224, 226, 225, 223), (229, 230, 228, 227), (235, 236, 234, 233), (231, 232, 235, 233), (238, 240, 239, 237), (217, 230, 229, 216), (226, 238, 237, 225), (220, 221, 224, 223), (220, 223, 225, 222), (239, 240, 236, 235), (232, 237, 239, 235), (213, 218, 220, 215), (220, 222, 217, 215), (230, 232, 231, 228), (222, 232, 230, 217), (222, 225, 237, 232), (241, 242, 244, 243), (245, 246, 248, 247), (250, 252, 251, 249), (254, 256, 255, 253), (258, 260, 259, 257), (262, 264, 263, 261), (252, 258, 257, 251), (256, 262, 261, 255), (243, 244, 250, 249), (247, 248, 254, 253), (242, 245, 247, 244), (253, 255, 252, 250), (261, 263, 260, 258), (244, 247, 253, 250), (255, 261, 258, 252), (184, 188, 190, 185), (187, 194, 192, 186), (184, 186, 192, 188), (190, 194, 187, 185), (219, 241, 243, 221), (249, 251, 226, 224), (257, 259, 240, 238), (221, 243, 249, 224), (251, 257, 238, 226), (171, 212, 214, 173), (214, 216, 175, 173), (183, 229, 227, 181), (216, 229, 183, 175), (265, 266, 268, 267), (268, 271, 270, 267), (274, 275, 277, 276), (274, 276, 273, 272), (280, 281, 279, 278), (279, 281, 283, 282), (289, 291, 290, 288), (271, 281, 280, 270), (277, 285, 284, 276), (281, 286, 287, 283), (284, 285, 289, 288), (266, 272, 273, 268), (273, 276, 271, 268), (288, 290, 287, 286), (281, 284, 288, 286), (276, 284, 281, 271), (292, 293, 295, 294), (300, 301, 303, 302), (304, 305, 303, 301), (307, 309, 308, 306), (311, 313, 312, 310), (295, 299, 298, 294), (300, 302, 297, 296), (298, 299, 307, 306), (302, 303, 311, 310), (305, 313, 311, 303), (293, 296, 297, 295), (310, 312, 309, 307), (299, 302, 310, 307), (297, 302, 299, 295), (314, 315, 317, 316), (319, 321, 320, 318), (323, 325, 324, 322), (327, 329, 328, 326), (331, 333, 332, 330), (321, 327, 326, 320), (325, 331, 330, 324), (316, 317, 319, 318), (322, 324, 321, 319), (330, 332, 329, 327), (324, 330, 327, 321), (336, 337, 335, 334), (339, 341, 340, 338), (343, 345, 344, 342), (349, 351, 350, 348), (353, 355, 354, 352), (341, 349, 348, 340), (345, 353, 352, 344), (337, 345, 343, 335), (347, 355, 353, 346), (342, 344, 341, 339), (352, 354, 351, 349), (344, 352, 349, 341), (346, 353, 345, 337), (282, 283, 317, 315), (291, 323, 322, 290), (290, 322, 319, 287), (283, 287, 319, 317), (334, 335, 305, 304), (309, 339, 338, 308), (313, 343, 342, 312), (312, 342, 339, 309), (335, 343, 313, 305), (275, 292, 294, 277), (306, 308, 291, 289), (285, 298, 306, 289), (294, 298, 285, 277), (338, 340, 325, 323), (348, 350, 333, 331), (340, 348, 331, 325), (308, 338, 323, 291), (356, 357, 359, 358), (360, 361, 363, 362), (367, 369, 368, 366), (373, 375, 374, 372), (359, 367, 366, 358), (365, 373, 372, 364), (362, 363, 365, 364), (370, 372, 374, 371), (357, 360, 362, 359), (370, 371, 369, 367), (362, 370, 367, 359), (362, 364, 372, 370), (376, 377, 379, 378), (387, 388, 386, 385), (390, 392, 391, 389), (382, 383, 379, 377), (381, 390, 389, 380), (378, 379, 381, 380), (384, 392, 390, 383), (382, 385, 386, 383), (386, 388, 384, 383), (383, 390, 381, 379), (361, 376, 378, 363), (389, 391, 375, 373), (363, 378, 380, 365), (380, 389, 373, 365), (336, 356, 358, 337), (366, 368, 347, 346), (358, 366, 346, 337), (404, 405, 407, 406), (409, 412, 413, 410), (411, 412, 409, 408), (395, 396, 405, 404), (398, 409, 410, 399), (408, 409, 398, 397), (400, 404, 406, 401), (403, 411, 408, 402), (395, 397, 398, 396), (400, 401, 403, 402), (407, 412, 411, 406), (393, 394, 397, 395), (406, 411, 403, 401), (393, 400, 402, 394), (393, 395, 404, 400), (402, 408, 397, 394), (418, 420, 421, 419), (422, 424, 425, 423), (414, 418, 419, 415), (416, 422, 423, 417), (419, 421, 424, 422), (415, 419, 422, 416), (410, 413, 420, 418), (399, 410, 418, 414), (428, 430, 431, 429), (432, 434, 435, 433), (436, 438, 439, 437), (426, 432, 433, 427), (430, 436, 437, 431), (433, 435, 438, 436), (427, 433, 436, 430), (440, 442, 443, 441), (444, 446, 447, 445), (448, 450, 451, 449), (452, 454, 455, 453), (442, 448, 449, 443), (446, 452, 453, 447), (441, 443, 446, 444), (449, 451, 454, 452), (443, 449, 452, 446), (456, 460, 461, 457), (458, 462, 463, 459), (457, 461, 462, 458), (429, 431, 442, 440), (437, 439, 450, 448), (431, 437, 448, 442), (423, 425, 434, 432), (417, 423, 432, 426), (464, 466, 467, 465), (468, 470, 471, 469), (472, 474, 475, 473), (476, 478, 479, 477), (466, 472, 473, 467), (470, 476, 477, 471), (465, 467, 470, 468), (473, 475, 478, 476), (467, 473, 476, 470), (480, 482, 483, 481), (484, 486, 487, 485), (488, 490, 491, 489), (492, 494, 495, 493), (482, 488, 489, 483), (486, 492, 493, 487), (481, 483, 486, 484), (489, 491, 494, 492), (483, 489, 492, 486), (499, 501, 502, 500), (503, 505, 506, 504), (497, 503, 504, 498), (501, 507, 508, 502), (496, 498, 501, 499), (504, 506, 509, 507), (498, 504, 507, 501), (510, 512, 513, 511), (514, 516, 517, 515), (512, 518, 519, 513), (511, 513, 516, 514), (513, 519, 520, 516), (478, 499, 500, 479), (475, 496, 499, 478), (490, 510, 511, 491), (494, 514, 515, 495), (491, 511, 514, 494), (469, 471, 482, 480), (477, 479, 490, 488), (471, 477, 488, 482), (500, 502, 512, 510), (502, 508, 518, 512), (479, 500, 510, 490), (521, 523, 524, 522), (525, 527, 528, 526), (523, 529, 530, 524), (527, 531, 532, 528), (522, 524, 527, 525), (524, 530, 531, 527), (533, 535, 536, 534), (535, 539, 540, 536), (534, 536, 538, 537), (526, 528, 535, 533), (528, 532, 539, 535), (485, 487, 523, 521), (487, 493, 529, 523), (543, 544, 546, 545), (547, 548, 550, 549), (555, 556, 554, 553), (552, 556, 555, 551), (541, 542, 548, 547), (546, 552, 551, 545), (541, 543, 545, 542), (550, 555, 553, 549), (551, 555, 550, 548), (545, 551, 548, 542), (557, 558, 560, 559), (561, 562, 564, 563), (569, 570, 568, 567), (566, 570, 569, 565), (575, 576, 574, 573), (572, 576, 575, 571), (560, 566, 565, 559), (564, 572, 571, 563), (558, 561, 563, 560), (570, 575, 573, 568), (571, 575, 570, 566), (563, 571, 566, 560), (544, 557, 559, 546), (556, 569, 567, 554), (565, 569, 556, 552), (559, 565, 552, 546), (577, 578, 580, 579), (581, 582, 584, 583), (581, 583, 586, 585), (588, 590, 589, 587), (595, 596, 594, 593), (592, 596, 595, 591), (600, 601, 599, 598), (603, 605, 604, 602), (580, 592, 591, 579), (590, 603, 602, 589), (583, 584, 588, 587), (583, 587, 589, 586), (604, 605, 601, 600), (597, 602, 604, 600), (578, 585, 586, 580), (596, 600, 598, 594), (597, 600, 596, 592), (586, 597, 592, 580), (586, 589, 602, 597), (607, 609, 608, 606), (611, 613, 612, 610), (616, 617, 615, 614), (620, 621, 619, 618), (623, 625, 624, 622), (627, 629, 628, 626), (609, 623, 622, 608), (613, 627, 626, 612), (624, 625, 617, 616), (628, 629, 621, 620), (610, 612, 609, 607), (617, 620, 618, 615), (626, 628, 625, 623), (625, 628, 620, 617), (612, 626, 623, 609), (630, 631, 633, 632), (634, 635, 637, 636), (638, 639, 641, 640), (648, 649, 647, 646), (642, 646, 647, 643), (645, 649, 648, 644), (656, 657, 655, 654), (650, 654, 655, 651), (653, 657, 656, 652), (637, 645, 644, 636), (634, 636, 644, 642), (641, 653, 652, 640), (635, 638, 640, 637), (649, 656, 654, 647), (643, 647, 654, 650), (652, 656, 649, 645), (640, 652, 645, 637), (606, 608, 590, 588), (601, 616, 614, 599), (622, 624, 605, 603), (605, 624, 616, 601), (608, 622, 603, 590), (630, 642, 644, 631), (633, 648, 646, 632), (630, 632, 646, 642), (644, 648, 633, 631), (562, 577, 579, 564), (576, 595, 593, 574), (591, 595, 576, 572), (579, 591, 572, 564), (659, 661, 660, 658), (663, 665, 664, 662), (668, 669, 667, 666), (671, 673, 672, 670), (675, 677, 676, 674), (661, 671, 670, 660), (665, 675, 674, 664), (672, 673, 669, 668), (662, 664, 661, 659), (674, 676, 673, 671), (664, 674, 671, 661), (681, 683, 682, 680), (685, 687, 686, 684), (690, 691, 689, 688), (693, 695, 694, 692), (697, 699, 698, 696), (683, 693, 692, 682), (687, 697, 696, 686), (679, 687, 685, 678), (691, 699, 697, 689), (684, 686, 683, 681), (696, 698, 695, 693), (686, 696, 693, 683), (689, 697, 687, 679), (702, 703, 705, 704), (700, 701, 705, 703), (711, 713, 712, 710), (719, 720, 718, 717), (716, 720, 719, 715), (723, 724, 722, 721), (725, 726, 723, 721), (705, 716, 715, 704), (707, 724, 723, 706), (701, 708, 709, 705), (712, 713, 707, 706), (710, 712, 709, 708), (720, 726, 725, 718), (723, 726, 720, 716), (709, 712, 706, 705), (706, 723, 716, 705), (733, 734, 732, 731), (732, 734, 730, 729), (736, 738, 737, 735), (740, 742, 741, 739), (745, 746, 744, 743), (728, 746, 745, 727), (747, 748, 733, 731), (737, 738, 728, 727), (741, 742, 734, 733), (734, 742, 740, 730), (739, 741, 738, 736), (746, 748, 747, 744), (738, 741, 733, 728), (733, 748, 746, 728), (667, 669, 701, 700), (677, 711, 710, 676), (676, 710, 708, 673), (669, 673, 708, 701), (729, 730, 691, 690), (695, 736, 735, 694), (699, 740, 739, 698), (698, 739, 736, 695), (730, 740, 699, 691), (680, 682, 665, 663), (692, 694, 677, 675), (682, 692, 675, 665), (735, 737, 713, 711), (724, 745, 743, 722), (713, 737, 727, 707), (727, 745, 724, 707), (694, 735, 711, 677), (750, 752, 751, 749), (756, 758, 757, 755), (761, 762, 760, 759), (765, 766, 764, 763), (752, 762, 761, 751), (758, 768, 767, 757), (753, 755, 757, 754), (767, 768, 766, 765), (753, 754, 752, 750), (762, 765, 763, 760), (754, 765, 762, 752), (754, 757, 767, 765), (774, 775, 773, 772), (777, 779, 778, 776), (782, 783, 781, 780), (781, 783, 771, 770), (779, 785, 784, 778), (771, 779, 777, 769), (784, 785, 783, 782), (771, 775, 774, 770), (773, 775, 771, 769), (783, 785, 779, 771), (776, 778, 758, 756), (766, 782, 780, 764), (768, 784, 782, 766), (778, 784, 768, 758), (749, 751, 679, 678), (689, 761, 759, 688), (751, 761, 689, 679), (65, 440, 441, 66), (69, 444, 445, 70), (66, 441, 444, 69), (54, 429, 440, 65), (106, 464, 465, 107), (110, 468, 469, 111), (107, 465, 468, 110), (122, 480, 481, 123), (126, 484, 485, 127), (123, 481, 484, 126), (111, 469, 480, 122), (134, 521, 522, 135), (138, 525, 526, 139), (135, 522, 525, 138), (144, 533, 534, 145), (145, 534, 537, 147), (139, 526, 533, 144), (127, 485, 521, 134), (234, 236, 584, 582), (236, 240, 588, 584), (260, 607, 606, 259), (264, 611, 610, 263), (263, 610, 607, 260), (259, 606, 588, 240), (329, 659, 658, 328), (333, 663, 662, 332), (332, 662, 659, 329), (351, 681, 680, 350), (355, 685, 684, 354), (354, 684, 681, 351), (678, 685, 355, 347), (350, 680, 663, 333), (369, 750, 749, 368), (375, 756, 755, 374), (371, 753, 750, 369), (371, 374, 755, 753), (772, 773, 388, 387), (392, 777, 776, 391), (388, 773, 769, 384), (769, 777, 392, 384), (391, 776, 756, 375), (368, 749, 678, 347), (5, 148, 150, 7), (9, 10, 153, 152), (160, 161, 20, 19), (5, 9, 152, 148), (158, 160, 19, 17), (7, 150, 158, 17), (21, 22, 165, 164), (176, 177, 30, 29), (25, 26, 171, 170), (180, 181, 32, 31), (22, 25, 170, 165), (177, 180, 31, 30), (10, 21, 164, 153), (161, 176, 29, 20), (41, 42, 213, 212), (227, 228, 50, 49), (45, 46, 219, 218), (233, 234, 54, 53), (51, 231, 233, 53), (42, 45, 218, 213), (228, 231, 51, 50), (33, 34, 193, 192), (204, 205, 38, 37), (35, 36, 201, 200), (208, 209, 40, 39), (34, 35, 200, 193), (205, 208, 39, 38), (33, 192, 204, 37), (55, 56, 242, 241), (59, 60, 246, 245), (56, 59, 245, 242), (46, 55, 241, 219), (26, 41, 212, 171), (181, 227, 49, 32), (405, 547, 549, 407), (398, 399, 544, 543), (553, 554, 413, 412), (396, 398, 543, 541), (549, 553, 412, 407), (396, 541, 547, 405), (414, 415, 558, 557), (567, 568, 421, 420), (416, 417, 562, 561), (573, 574, 425, 424), (415, 416, 561, 558), (568, 573, 424, 421), (399, 414, 557, 544), (554, 567, 420, 413), (426, 427, 578, 577), (593, 594, 435, 434), (428, 429, 582, 581), (428, 581, 585, 430), (598, 599, 439, 438), (427, 430, 585, 578), (594, 598, 438, 435), (614, 615, 451, 450), (618, 619, 455, 454), (615, 618, 454, 451), (456, 457, 635, 634), (642, 643, 461, 460), (458, 459, 639, 638), (650, 651, 463, 462), (457, 458, 638, 635), (643, 650, 462, 461), (456, 634, 642, 460), (599, 614, 450, 439), (417, 426, 577, 562), (574, 593, 434, 425), (71, 72, 266, 265), (71, 265, 269, 73), (278, 279, 79, 78), (79, 279, 282, 80), (76, 77, 275, 274), (76, 274, 272, 75), (72, 75, 272, 266), (96, 97, 315, 314), (85, 86, 293, 292), (92, 93, 301, 300), (95, 304, 301, 93), (86, 87, 296, 293), (92, 300, 296, 87), (119, 336, 334, 117), (77, 85, 292, 275), (80, 282, 315, 97), (117, 334, 304, 95), (128, 129, 357, 356), (130, 131, 361, 360), (129, 130, 360, 357), (140, 141, 377, 376), (147, 387, 385, 146), (143, 146, 385, 382), (143, 382, 377, 141), (131, 140, 376, 361), (119, 128, 356, 336), (666, 667, 475, 474), (497, 498, 703, 702), (496, 700, 703, 498), (717, 718, 506, 505), (503, 714, 717, 505), (721, 722, 508, 507), (509, 725, 721, 507), (718, 725, 509, 506), (495, 690, 688, 493), (743, 744, 519, 518), (731, 732, 517, 516), (517, 732, 729, 515), (744, 747, 520, 519), (520, 747, 731, 516), (722, 743, 518, 508), (475, 667, 700, 496), (515, 729, 690, 495), (759, 760, 530, 529), (763, 764, 532, 531), (760, 763, 531, 530), (780, 781, 540, 539), (538, 774, 772, 537), (770, 774, 538, 536), (540, 781, 770, 536), (764, 780, 539, 532), (688, 759, 529, 493), (36, 40, 78, 73), (60, 62, 98, 96), (68, 70, 106, 104), (62, 68, 104, 98), (197, 265, 267, 199), (197, 201, 269, 265), (267, 270, 203, 199), (211, 280, 278, 209), (270, 280, 211, 203), (246, 314, 316, 248), (318, 320, 256, 254), (326, 328, 264, 262), (248, 316, 318, 254), (320, 326, 262, 256), (445, 447, 466, 464), (453, 455, 474, 472), (447, 453, 472, 466), (459, 463, 503, 497), (658, 660, 613, 611), (621, 668, 666, 619), (670, 672, 629, 627), (629, 672, 668, 621), (660, 670, 627, 613), (639, 702, 704, 641), (657, 719, 717, 655), (651, 655, 717, 714), (715, 719, 657, 653), (704, 715, 653, 641), (36, 73, 269, 201), (209, 278, 78, 40), (60, 96, 314, 246), (619, 666, 474, 455), (459, 497, 702, 639), (651, 714, 503, 463), (70, 445, 464, 106), (328, 658, 611, 264), (54, 234, 582, 429), (537, 772, 387, 147)])
me_cube_002.materials.append(mat_material_001)
me_cube_002.use_mirror_vertex_groups = False
me_cube_002.update()
arm_armature = bpy.data.armatures.new('Armature')  # bones are not reproduced

# ---- objects
ob_basic_character_mirrored = bpy.data.objects.new('Basic Character_mirrored', me_cube)
ob_outline = bpy.data.objects.new('Outline', me_cube_001)
ob_basic_character = bpy.data.objects.new('Basic Character', me_cube_002)
ob_armature = bpy.data.objects.new('Armature', arm_armature)

# ---- transforms, parenting, visibility, modifiers, constraints
ob_basic_character_mirrored.location = (0.0, 0.0, 0.0)
ob_basic_character_mirrored.lock_rotations_4d = False
ob_basic_character_mirrored.empty_display_type = 'ARROWS'
ob_basic_character_mirrored.lineart.crease_threshold = 0.0
_m = ob_basic_character_mirrored.modifiers.new('Mirror', 'MIRROR')
_m.use_clip = True
ob_outline.location = (0.0, 0.0, 0.0)
ob_outline.scale = (1.0, 1.0, 0.875)
ob_outline.hide_select = True
ob_outline.display_type = 'WIRE'
ob_basic_character.parent = ob_armature
ob_basic_character.matrix_parent_inverse = Matrix(((1.0, -0.0, 0.0, -0.0), (-0.0, 1.0, -0.0, 0.0), (0.0, -0.0, 1.0, -0.6025), (-0.0, 0.0, -0.0, 1.0)))
ob_basic_character.location = (0.0, 0.0, 0.0)
ob_basic_character.lock_rotations_4d = False
ob_basic_character.empty_display_type = 'ARROWS'
ob_basic_character.lineart.crease_threshold = 0.0
_vg = ob_basic_character.vertex_groups.new(name='Bone')
for _i, _w in zip([46, 47, 48, 51, 52, 53, 54, 55, 56, 57, 58, 59, 60, 61, 62, 63, 64, 65, 66, 67, 68, 69, 70, 79, 80, 83, 84, 96, 97, 98, 99, 100, 101, 102, 103, 104, 105, 106, 107, 108, 109, 110, 111, 114, 219, 221, 223, 224, 225, 226, 232, 235, 236, 237, 238, 239, 240, 241, 242, 243, 244, 245, 246, 247, 248, 249, 250, 251, 252, 253, 254, 255, 256, 257, 258, 259, 260, 261, 262, 263, 264, 279, 281, 282, 283, 286, 287, 288, 290, 291, 314, 315, 316, 317, 318, 319, 320, 321, 322, 323, 324, 325, 326, 327, 328, 329, 330, 331, 332, 333, 340, 428, 429, 430, 431, 436, 437, 439, 440, 441, 442, 443, 444, 445, 446, 447, 448, 449, 450, 451, 452, 453, 454, 455, 464, 465, 466, 467, 468, 469, 470, 471, 472, 473, 474, 475, 476, 477, 478, 479, 488, 496, 498, 499, 500, 583, 584, 586, 587, 588, 589, 590, 599, 601, 602, 603, 604, 605, 606, 607, 608, 609, 610, 611, 612, 613, 614, 615, 616, 617, 618, 619, 620, 621, 622, 623, 624, 625, 626, 627, 628, 629, 658, 659, 660, 661, 662, 663, 664, 665, 666, 667, 668, 669, 670, 671, 672, 673, 674, 675, 676, 677, 692, 700, 701, 703, 705, 708, 709, 710, 711, 712], [0.08856, 0.01366, 0.1196, 0.04838, 0.1617, 0.1281, 0.4368, 0.27, 0.5204, 0.3098, 0.5906, 0.6274, 0.6182, 0.7025, 0.6923, 0.4014, 0.7115, 0.7199, 0.8552, 0.8071, 0.788, 0.8985, 0.8686, 0.02685, 0.1387, 0.08531, 0.02984, 0.5012, 0.2769, 0.5663, 0.3007, 0.1253, 0.0525, 0.1449, 0.06564, 0.647, 0.2888, 0.7216, 0.2571, 0.1285, 0.0567, 0.1008, 0.03406, 0.002126, 0.07449, 0.07934, 0.0402, 0.0885, 0.04121, 0.1105, 0.02291, 0.07398, 0.3414, 0.02829, 0.1338, 0.08927, 0.2239, 0.2551, 0.5082, 0.2598, 0.5109, 0.614, 0.6001, 0.617, 0.6024, 0.2683, 0.5212, 0.3055, 0.5898, 0.6286, 0.6163, 0.7035, 0.6935, 0.3952, 0.7111, 0.6787, 0.8528, 0.8098, 0.7919, 0.9033, 0.8759, 0.03849, 0.04317, 0.166, 0.1651, 0.0621, 0.1329, 0.01413, 0.09234, 0.03704, 0.4688, 0.288, 0.4706, 0.2906, 0.4921, 0.2553, 0.5658, 0.2971, 0.1194, 0.05262, 0.142, 0.06456, 0.6501, 0.2855, 0.7297, 0.2511, 0.1252, 0.05476, 0.0959, 0.02862, 0.002667, 0.1173, 0.2696, 0.04013, 0.1564, 0.01113, 0.1181, 0.08876, 0.7116, 0.8538, 0.4026, 0.7112, 0.8982, 0.8683, 0.8065, 0.787, 0.3096, 0.5899, 0.2693, 0.5189, 0.7012, 0.69, 0.6245, 0.6128, 0.7212, 0.2567, 0.6453, 0.2868, 0.1005, 0.03366, 0.127, 0.05589, 0.5622, 0.2949, 0.4893, 0.2476, 0.1411, 0.064, 0.1166, 0.05056, 0.001172, 0.1203, 0.01542, 0.09138, 0.03273, 0.06697, 0.1869, 0.02076, 0.0968, 0.1578, 0.02776, 0.1389, 0.07354, 0.08245, 0.04077, 0.1129, 0.0305, 0.09098, 0.7013, 0.8561, 0.3895, 0.7104, 0.9037, 0.8759, 0.8095, 0.7916, 0.2549, 0.5075, 0.2605, 0.5107, 0.6127, 0.5977, 0.6162, 0.6007, 0.3048, 0.5893, 0.2692, 0.5213, 0.7028, 0.6926, 0.6284, 0.6154, 0.7297, 0.251, 0.6497, 0.2852, 0.09593, 0.0287, 0.1254, 0.05495, 0.4651, 0.2827, 0.468, 0.2876, 0.5647, 0.296, 0.4907, 0.2556, 0.1431, 0.06511, 0.1225, 0.05357, 0.002837, 0.1592, 0.1652, 0.03061, 0.04468, 0.1344, 0.06682, 0.09254, 0.03604, 0.004617]): _vg.add([_i], _w, 'REPLACE')
_vg = ob_basic_character.vertex_groups.new(name='Bone.001')
for _i, _w in zip([56, 58, 59, 60, 61, 62, 67, 68, 69, 70, 80, 83, 84, 90, 96, 97, 98, 99, 100, 101, 102, 103, 104, 105, 106, 107, 108, 109, 110, 111, 112, 113, 114, 115, 118, 120, 121, 122, 123, 124, 125, 126, 127, 242, 244, 245, 246, 247, 248, 250, 252, 253, 254, 255, 256, 261, 262, 263, 264, 281, 282, 283, 286, 287, 288, 289, 290, 291, 308, 309, 314, 315, 316, 317, 318, 319, 320, 321, 322, 323, 324, 325, 326, 327, 328, 329, 330, 331, 332, 333, 338, 339, 340, 341, 342, 344, 345, 348, 349, 350, 351, 352, 353, 354, 355, 444, 445, 446, 447, 449, 451, 452, 453, 454, 455, 464, 465, 466, 467, 468, 469, 470, 471, 472, 473, 474, 475, 476, 477, 478, 479, 480, 481, 482, 483, 484, 485, 486, 487, 488, 489, 490, 491, 492, 496, 498, 499, 500, 510, 610, 611, 612, 613, 615, 617, 618, 619, 620, 621, 623, 625, 626, 627, 628, 629, 658, 659, 660, 661, 662, 663, 664, 665, 666, 667, 668, 669, 670, 671, 672, 673, 674, 675, 676, 677, 680, 681, 682, 683, 684, 685, 686, 687, 692, 693, 694, 695, 696, 697, 698, 700, 701, 705, 708, 709, 710, 711, 712, 735, 736], [0.007445, 0.004597, 0.0515, 0.0848, 0.05588, 0.1118, 0.03891, 0.1026, 0.008677, 0.07949, 0.08902, 0.1238, 0.1009, 0.03098, 0.1275, 0.1602, 0.2195, 0.4166, 0.2249, 0.1891, 0.4692, 0.4369, 0.241, 0.5685, 0.2259, 0.6753, 0.6754, 0.6673, 0.8021, 0.8102, 0.1178, 0.05314, 0.2723, 0.1253, 0.04372, 0.553, 0.2719, 0.7411, 0.5619, 0.09759, 0.03401, 0.1686, 0.06204, 0.004197, 0.005074, 0.04333, 0.07345, 0.04623, 0.07666, 0.006376, 0.003258, 0.05112, 0.08534, 0.05497, 0.1106, 0.03586, 0.1004, 0.003989, 0.07525, 0.01128, 0.08545, 0.08893, 0.03922, 0.09638, 0.01902, 0.0004984, 0.1387, 0.1132, 0.05183, 0.001669, 0.1074, 0.136, 0.1118, 0.1381, 0.1299, 0.164, 0.2185, 0.4157, 0.2317, 0.1982, 0.4801, 0.4476, 0.2396, 0.5741, 0.2212, 0.6858, 0.6854, 0.6788, 0.8141, 0.8232, 0.1305, 0.0642, 0.2851, 0.1381, 0.008233, 0.05629, 0.008885, 0.5664, 0.2851, 0.7566, 0.5791, 0.1055, 0.04577, 0.1748, 0.06791, 0.009251, 0.07995, 0.04143, 0.1047, 0.007573, 0.01232, 0.05876, 0.1168, 0.05661, 0.09572, 0.2266, 0.6761, 0.244, 0.5719, 0.803, 0.8107, 0.6794, 0.6695, 0.2272, 0.4246, 0.1521, 0.2188, 0.481, 0.4419, 0.2393, 0.1937, 0.7413, 0.5616, 0.5539, 0.2711, 0.1678, 0.0625, 0.09205, 0.04147, 0.2745, 0.1261, 0.1214, 0.0543, 0.04698, 0.1022, 0.005045, 0.1459, 0.1095, 0.03849, 0.004262, 0.07549, 0.03712, 0.1015, 0.008228, 0.008243, 0.05034, 0.07966, 0.05087, 0.08105, 0.004868, 0.009031, 0.05629, 0.113, 0.05335, 0.08871, 0.2216, 0.6863, 0.2414, 0.5767, 0.8144, 0.8234, 0.6864, 0.6795, 0.1159, 0.1444, 0.1183, 0.1472, 0.2228, 0.4241, 0.1344, 0.168, 0.4812, 0.4493, 0.2428, 0.2033, 0.7567, 0.5791, 0.5666, 0.2852, 0.1748, 0.06781, 0.1055, 0.04424, 0.2856, 0.1383, 0.1301, 0.06365, 0.0575, 0.008875, 0.009021, 0.08908, 0.09495, 0.01237, 0.1038, 0.04172, 0.1438, 0.115, 0.01721, 0.04995, 0.001908]): _vg.add([_i], _w, 'REPLACE')
_vg = ob_basic_character.vertex_groups.new(name='Bone.002')
for _i, _w in zip([117, 119, 124, 125, 126, 127, 128, 129, 130, 131, 132, 133, 134, 135, 136, 137, 138, 139, 140, 141, 142, 144, 334, 335, 336, 337, 343, 344, 345, 346, 347, 351, 352, 353, 354, 355, 356, 357, 358, 359, 360, 361, 362, 363, 364, 365, 366, 367, 368, 369, 370, 371, 372, 373, 374, 375, 376, 378, 380, 381, 389, 484, 485, 486, 487, 493, 495, 521, 522, 523, 524, 525, 526, 527, 528, 529, 530, 531, 532, 533, 535, 536, 539, 540, 678, 679, 681, 684, 685, 686, 687, 688, 689, 690, 691, 696, 697, 699, 749, 750, 751, 752, 753, 754, 755, 756, 757, 758, 759, 760, 761, 762, 763, 764, 765, 766, 767, 768, 778, 780, 782, 784], [0.002523, 0.07056, 0.03073, 0.09235, 0.06441, 0.1685, 0.187, 0.3162, 0.1442, 0.07459, 0.3139, 0.4982, 0.7475, 0.7732, 0.1829, 0.07546, 0.2084, 0.06794, 0.02961, 0.01137, 0.01547, 0.001256, 0.0104, 0.04909, 0.07123, 0.1095, 0.009715, 0.006193, 0.05633, 0.2339, 0.6198, 0.001981, 0.05064, 0.113, 0.08152, 0.2169, 0.1733, 0.3997, 0.1884, 0.3948, 0.1645, 0.07573, 0.1976, 0.07523, 0.1595, 0.07448, 0.3222, 0.4828, 0.7581, 0.7308, 0.2693, 0.299, 0.1703, 0.06854, 0.1594, 0.05235, 0.02603, 0.02729, 0.02719, 0.001352, 0.01131, 0.0651, 0.1697, 0.03618, 0.09615, 0.0755, 0.003774, 0.7514, 0.7808, 0.3363, 0.5486, 0.2138, 0.07024, 0.2076, 0.08408, 0.1959, 0.4429, 0.1716, 0.0848, 0.003125, 0.02354, 0.001768, 0.03852, 0.01938, 0.6179, 0.2269, 0.00177, 0.08126, 0.2163, 0.04964, 0.1118, 0.07444, 0.09961, 0.01149, 0.02974, 0.001458, 0.05003, 0.003191, 0.7548, 0.7236, 0.302, 0.4326, 0.292, 0.2302, 0.1542, 0.05023, 0.1477, 0.0606, 0.1743, 0.4201, 0.175, 0.2578, 0.171, 0.07847, 0.1541, 0.0677, 0.1237, 0.0641, 0.004866, 0.02834, 0.02086, 0.0186]): _vg.add([_i], _w, 'REPLACE')
_vg = ob_basic_character.vertex_groups.new(name='Bone.003')
for _i, _w in zip([119, 128, 129, 130, 131, 132, 133, 134, 135, 136, 137, 138, 139, 140, 141, 142, 143, 144, 145, 146, 147, 336, 337, 346, 347, 356, 357, 358, 359, 360, 361, 362, 363, 364, 365, 366, 367, 368, 369, 370, 371, 372, 373, 374, 375, 376, 377, 378, 379, 380, 381, 382, 383, 384, 385, 386, 387, 388, 389, 390, 391, 392, 493, 521, 522, 523, 524, 525, 526, 527, 528, 529, 530, 531, 532, 533, 534, 535, 536, 537, 538, 539, 540, 678, 679, 688, 689, 691, 749, 750, 751, 752, 753, 754, 755, 756, 757, 758, 759, 760, 761, 762, 763, 764, 765, 766, 767, 768, 769, 770, 771, 772, 773, 774, 775, 776, 777, 778, 779, 780, 781, 782, 783, 784, 785], [0.02789, 0.1157, 0.4669, 0.7775, 0.888, 0.09651, 0.3143, 0.03176, 0.1591, 0.7509, 0.8973, 0.7587, 0.9171, 0.941, 0.9544, 0.9549, 0.9661, 0.9673, 0.9852, 0.9876, 0.9944, 0.04296, 0.05778, 0.05419, 0.0125, 0.1221, 0.3581, 0.1067, 0.3741, 0.7379, 0.882, 0.6928, 0.8842, 0.756, 0.8886, 0.1019, 0.3213, 0.05195, 0.2045, 0.6303, 0.6594, 0.7673, 0.9056, 0.8108, 0.9342, 0.9419, 0.9677, 0.9413, 0.9678, 0.9427, 0.9623, 0.9832, 0.9846, 0.9929, 0.9914, 0.9915, 0.9958, 0.9958, 0.9571, 0.977, 0.9733, 0.9873, 0.01269, 0.02576, 0.1514, 0.08054, 0.2624, 0.7533, 0.9147, 0.7264, 0.8885, 0.08918, 0.3328, 0.7475, 0.8769, 0.9661, 0.9853, 0.9505, 0.9631, 0.994, 0.9879, 0.9361, 0.9495, 0.01743, 0.06467, 0.04056, 0.07455, 0.002925, 0.05576, 0.2123, 0.125, 0.3756, 0.6667, 0.6699, 0.8163, 0.9364, 0.7907, 0.9138, 0.1159, 0.338, 0.1351, 0.5188, 0.7301, 0.879, 0.7397, 0.8925, 0.7969, 0.8992, 0.9931, 0.983, 0.9855, 0.9957, 0.9959, 0.9912, 0.9911, 0.9743, 0.988, 0.9605, 0.9792, 0.9405, 0.967, 0.9451, 0.9647, 0.9472, 0.9687]): _vg.add([_i], _w, 'REPLACE')
_vg = ob_basic_character.vertex_groups.new(name='Sholder.L')
for _i, _w in zip([111, 120, 121, 122, 123, 124, 125, 126, 127, 134, 333, 346, 347, 348, 349, 350, 351, 352, 353, 354, 355, 368, 467, 468, 469, 470, 471, 473, 475, 476, 477, 478, 479, 480, 481, 482, 483, 484, 485, 486, 487, 488, 489, 490, 491, 492, 493, 494, 495, 499, 500, 502, 510, 511, 512, 513, 514, 515, 516, 517, 518, 519, 520, 521, 522, 523, 524, 527, 529, 530, 531, 532, 661, 662, 663, 664, 665, 671, 673, 674, 675, 676, 677, 678, 679, 680, 681, 682, 683, 684, 685, 686, 687, 688, 689, 690, 691, 692, 693, 694, 695, 696, 697, 698, 699, 707, 708, 710, 711, 712, 713, 727, 728, 729, 730, 731, 732, 733, 734, 735, 736, 737, 738, 739, 740, 741, 742, 743, 744, 745, 746, 747, 748, 749, 750, 751, 752, 753, 754, 757, 759, 760, 761, 762, 763, 764, 765, 766, 767, 768], [0.01218, 0.006882, 0.03187, 0.05963, 0.1072, 0.05123, 0.05055, 0.1698, 0.1685, 0.04089, 0.005572, 0.008539, 0.07738, 0.002313, 0.0273, 0.05415, 0.09914, 0.0473, 0.0428, 0.1597, 0.1507, 0.03167, 0.01329, 0.01383, 0.06845, 0.06899, 0.1495, 0.04585, 0.0224, 0.1043, 0.2338, 0.09469, 0.2204, 0.1404, 0.2816, 0.3137, 0.6238, 0.5791, 0.5785, 0.7877, 0.7733, 0.5231, 0.7661, 0.5269, 0.7822, 0.8684, 0.8405, 0.8717, 0.8777, 0.07513, 0.1433, 0.01942, 0.2612, 0.6613, 0.0958, 0.2567, 0.7923, 0.8017, 0.5127, 0.6062, 0.0645, 0.1858, 0.3821, 0.1534, 0.04916, 0.5431, 0.1736, 0.05878, 0.683, 0.2115, 0.07539, 0.02045, 0.009801, 0.007868, 0.06275, 0.0651, 0.1418, 0.04315, 0.02714, 0.1, 0.2245, 0.09401, 0.2127, 0.2449, 0.6493, 0.1305, 0.2667, 0.2999, 0.6033, 0.5637, 0.5414, 0.7628, 0.7561, 0.8454, 0.7846, 0.8959, 0.8605, 0.5037, 0.7375, 0.5055, 0.7379, 0.8423, 0.8478, 0.8409, 0.8573, 0.01253, 0.01835, 0.07555, 0.1457, 0.001311, 0.05228, 0.07243, 0.1821, 0.8408, 0.8182, 0.5079, 0.5947, 0.4931, 0.578, 0.2581, 0.5794, 0.09712, 0.2729, 0.7824, 0.7778, 0.5179, 0.6477, 0.04814, 0.158, 0.05773, 0.1516, 0.4001, 0.2641, 0.1378, 0.04406, 0.5345, 0.1764, 0.0094, 0.09064, 0.05504, 0.6848, 0.2303, 0.6567, 0.2105, 0.09343, 0.02969, 0.09936, 0.02404, 0.07387, 0.01751]): _vg.add([_i], _w, 'REPLACE')
_vg = ob_basic_character.vertex_groups.new(name='UpperArm.L')
for _i, _w in zip([447, 449, 451, 452, 453, 454, 455, 458, 459, 463, 465, 466, 467, 468, 469, 470, 471, 472, 473, 474, 475, 476, 477, 478, 479, 482, 483, 488, 489, 490, 491, 492, 493, 494, 495, 496, 497, 498, 499, 500, 501, 502, 503, 504, 505, 506, 507, 508, 509, 510, 511, 512, 513, 514, 515, 516, 517, 518, 519, 520, 613, 615, 617, 618, 619, 620, 621, 623, 625, 626, 627, 628, 629, 639, 640, 641, 651, 652, 653, 655, 657, 659, 660, 661, 662, 663, 664, 665, 666, 667, 668, 669, 670, 671, 672, 673, 674, 675, 676, 677, 682, 683, 688, 690, 691, 692, 693, 694, 695, 696, 697, 698, 699, 700, 701, 702, 703, 704, 705, 706, 707, 708, 709, 710, 711, 712, 713, 714, 715, 716, 717, 718, 719, 720, 721, 722, 723, 724, 725, 726, 727, 728, 729, 730, 731, 732, 733, 734, 735, 736, 737, 738, 739, 740, 741, 742, 743, 744, 745, 746, 747, 748], [0.02503, 0.002228, 0.03608, 0.04496, 0.08083, 0.08126, 0.1469, 0.01343, 0.1793, 0.1207, 0.004264, 0.05846, 0.07533, 0.01486, 0.01286, 0.0003722, 0.0002947, 0.09609, 0.1223, 0.1803, 0.4025, 0.02308, 0.000754, 0.000282, 0.0568, 0.0512, 0.01837, 0.001134, 0.0617, 0.08385, 0.006048, 0.02108, 0.004457, 0.008512, 0.0647, 0.7135, 0.7754, 0.8739, 0.486, 0.6939, 0.9402, 0.9396, 0.8222, 0.956, 0.6734, 0.9431, 0.9831, 0.9722, 0.9728, 0.6777, 0.4072, 0.8908, 0.437, 0.02406, 0.009605, 0.02859, 8.673e-05, 0.9305, 0.4489, 0.4141, 0.0252, 0.04707, 0.04484, 0.09354, 0.1748, 0.0915, 0.1714, 0.002947, 0.03714, 0.0468, 0.08243, 0.08317, 0.153, 0.1406, 0.03597, 0.1932, 0.07541, 0.004209, 0.1497, 0.07932, 0.1328, 0.001923, 0.05838, 0.08239, 0.01249, 0.01107, 0.09978, 0.09539, 0.1935, 0.4941, 0.1944, 0.4828, 0.1328, 0.1821, 0.2148, 0.4421, 0.1765, 0.2394, 0.3114, 0.3144, 0.06903, 0.02672, 8.65e-06, 0.04673, 0.05179, 0.1605, 0.08398, 0.3159, 0.1758, 0.04087, 0.01591, 0.1013, 0.04721, 0.6865, 0.666, 0.8101, 0.8701, 0.7733, 0.8379, 0.947, 0.9475, 0.6828, 0.8184, 0.6183, 0.6625, 0.8971, 0.9062, 0.368, 0.8445, 0.9543, 0.5457, 0.9465, 0.8151, 0.9476, 0.9858, 0.9805, 0.9771, 0.97, 0.9775, 0.9697, 0.9136, 0.7997, 0.0008751, 0.0002028, 0.02977, 3.558e-05, 0.05013, 0.009169, 0.6727, 0.3805, 0.8804, 0.711, 0.1544, 0.0003971, 0.2387, 0.0009647, 0.9476, 0.4582, 0.9354, 0.8271, 0.5182, 0.4517]): _vg.add([_i], _w, 'REPLACE')
_vg = ob_basic_character.vertex_groups.new(name='LowerArm.L')
for _i, _w in zip([456, 457, 458, 459, 460, 461, 462, 463, 497, 498, 503, 504, 505, 506, 630, 631, 632, 633, 634, 635, 636, 637, 638, 639, 640, 641, 642, 643, 644, 645, 646, 647, 648, 649, 650, 651, 652, 653, 654, 655, 656, 657, 700, 701, 702, 703, 704, 705, 708, 709, 714, 715, 716, 717, 718, 719, 720], [0.9984, 0.995, 0.9676, 0.8167, 0.999, 0.9967, 0.9807, 0.8783, 0.2053, 0.05355, 0.1755, 0.01799, 0.3251, 0.05303, 0.9999, 0.9998, 1.0, 0.9999, 0.9991, 0.9962, 0.9971, 0.991, 0.9762, 0.8555, 0.9556, 0.7998, 0.9996, 0.9987, 0.9989, 0.9952, 0.9998, 0.9988, 0.9995, 0.9969, 0.9899, 0.9243, 0.9725, 0.8489, 0.9897, 0.9205, 0.9791, 0.8668, 0.004333, 0.01196, 0.1673, 0.05465, 0.1929, 0.0676, 0.001657, 0.03921, 0.6314, 0.1508, 0.0177, 0.4538, 0.05153, 0.1835, 0.04436]): _vg.add([_i], _w, 'REPLACE')
_vg = ob_basic_character.vertex_groups.new(name='Sholder.R')
for _i, _w in zip([80, 82, 83, 84, 85, 86, 87, 88, 89, 90, 91, 92, 93, 94, 95, 97, 99, 100, 101, 102, 103, 105, 108, 109, 110, 111, 112, 113, 114, 115, 116, 117, 118, 119, 120, 121, 122, 123, 124, 125, 126, 127, 128, 129, 130, 131, 132, 133, 134, 135, 136, 285, 287, 289, 290, 291, 292, 293, 294, 295, 296, 297, 298, 299, 300, 301, 302, 303, 304, 305, 306, 307, 308, 309, 310, 311, 312, 313, 319, 321, 322, 323, 324, 325, 327, 330, 331, 332, 333, 334, 335, 336, 337, 338, 339, 340, 341, 342, 343, 344, 345, 346, 347, 348, 349, 350, 351, 352, 353, 354, 355, 356, 357, 358, 359, 360, 361, 362, 363, 364, 365, 366, 367, 368, 369, 370, 371, 372, 469, 480, 481, 482, 483, 484, 485, 486, 487, 521, 663, 678, 679, 680, 681, 682, 683, 684, 685, 686, 687, 749], [0.003889, 0.01963, 0.06894, 0.1392, 0.06176, 0.1844, 0.3379, 0.08802, 0.2263, 0.2534, 0.6545, 0.5183, 0.6234, 0.792, 0.8029, 0.0248, 0.04453, 0.09057, 0.2142, 0.1013, 0.2311, 0.0124, 0.06791, 0.1484, 0.01317, 0.06806, 0.5263, 0.7807, 0.522, 0.7651, 0.8738, 0.8751, 0.8675, 0.8372, 0.3127, 0.6221, 0.14, 0.281, 0.782, 0.7802, 0.5784, 0.5799, 0.6638, 0.2042, 0.07273, 0.01873, 0.55, 0.1721, 0.1547, 0.04901, 0.05909, 0.01378, 0.01371, 0.05114, 0.07822, 0.1466, 0.04709, 0.1559, 0.05815, 0.1494, 0.394, 0.2638, 0.07471, 0.185, 0.5076, 0.5959, 0.4912, 0.573, 0.8366, 0.8198, 0.106, 0.2662, 0.2591, 0.5927, 0.5218, 0.6468, 0.7796, 0.7824, 0.02687, 0.04395, 0.09491, 0.2166, 0.1015, 0.2259, 0.01028, 0.0656, 0.1423, 0.008156, 0.0629, 0.895, 0.8479, 0.8473, 0.7901, 0.5043, 0.7407, 0.5039, 0.738, 0.8373, 0.8543, 0.8417, 0.8436, 0.6538, 0.2457, 0.3001, 0.6035, 0.1306, 0.2667, 0.7628, 0.7565, 0.5638, 0.5417, 0.6797, 0.2307, 0.6727, 0.2181, 0.09213, 0.02914, 0.1027, 0.0256, 0.07882, 0.01802, 0.5378, 0.1808, 0.1385, 0.04551, 0.09116, 0.01009, 0.05593, 0.01189, 0.05944, 0.1069, 0.006612, 0.03125, 0.1696, 0.169, 0.0502, 0.05208, 0.04157, 0.005656, 0.07763, 0.009794, 0.05418, 0.09915, 0.002328, 0.02728, 0.1597, 0.1507, 0.04704, 0.04151, 0.03211]): _vg.add([_i], _w, 'REPLACE')
_vg = ob_basic_character.vertex_groups.new(name='UpperArm.R')
for _i, _w in zip([36, 39, 40, 56, 58, 59, 60, 61, 62, 68, 71, 72, 73, 74, 75, 76, 77, 78, 79, 80, 81, 82, 83, 84, 85, 86, 87, 88, 89, 90, 91, 92, 93, 94, 95, 96, 97, 98, 99, 100, 101, 102, 103, 104, 105, 107, 108, 109, 110, 111, 112, 113, 114, 115, 116, 117, 118, 119, 120, 121, 197, 199, 201, 202, 203, 209, 210, 211, 242, 244, 245, 246, 247, 248, 250, 252, 253, 254, 255, 256, 262, 265, 266, 267, 268, 269, 270, 271, 272, 273, 274, 275, 276, 277, 278, 279, 280, 281, 282, 283, 284, 285, 286, 287, 288, 289, 290, 291, 292, 293, 294, 295, 296, 297, 298, 299, 300, 301, 302, 303, 304, 305, 306, 307, 308, 309, 310, 311, 312, 313, 314, 315, 316, 317, 318, 319, 320, 321, 322, 323, 324, 325, 326, 327, 329, 330, 331, 332, 333, 334, 335, 336, 338, 339, 340, 341, 342, 343, 344, 345, 348, 349], [0.1087, 0.01422, 0.1834, 0.03786, 0.003421, 0.08305, 0.151, 0.04727, 0.08257, 0.02655, 0.7607, 0.9378, 0.8215, 0.961, 0.9715, 0.9807, 0.973, 0.7701, 0.8718, 0.7004, 0.9493, 0.9429, 0.6999, 0.7084, 0.9333, 0.8114, 0.658, 0.8978, 0.7649, 0.6905, 0.3176, 0.4767, 0.366, 0.1865, 0.1754, 0.2702, 0.4734, 0.1329, 0.1989, 0.5337, 0.529, 0.2602, 0.2447, 0.05948, 0.08444, 0.005301, 0.1035, 0.098, 0.01676, 0.01452, 0.3237, 0.1475, 0.1567, 0.07285, 0.08001, 0.06771, 0.02107, 0.002708, 0.06843, 0.0197, 0.07482, 0.1334, 0.07527, 0.004748, 0.151, 0.1414, 0.03544, 0.1918, 0.0487, 0.0462, 0.09505, 0.1772, 0.09277, 0.1733, 0.03841, 0.003582, 0.0845, 0.1549, 0.048, 0.08388, 0.02665, 0.542, 0.9465, 0.8066, 0.9597, 0.3072, 0.8408, 0.9469, 0.9777, 0.9745, 0.9861, 0.9807, 0.9836, 0.9709, 0.8111, 0.8642, 0.7761, 0.8378, 0.6791, 0.6725, 0.9407, 0.9451, 0.8184, 0.6949, 0.8918, 0.905, 0.6664, 0.6835, 0.9483, 0.8417, 0.9355, 0.8449, 0.604, 0.7304, 0.9121, 0.8053, 0.4894, 0.3981, 0.5023, 0.4172, 0.1471, 0.158, 0.8744, 0.7176, 0.6685, 0.3699, 0.4666, 0.3397, 0.1845, 0.1919, 0.3241, 0.4954, 0.3181, 0.4877, 0.2785, 0.4915, 0.1359, 0.2048, 0.5291, 0.5165, 0.2518, 0.2402, 0.05976, 0.08453, 0.003028, 0.1004, 0.09575, 0.01303, 0.01136, 0.04872, 0.06007, 0.0002184, 0.3299, 0.1725, 0.1607, 0.08357, 0.1054, 0.08235, 0.04274, 0.01877, 0.06917, 0.02672]): _vg.add([_i], _w, 'REPLACE')
_vg = ob_basic_character.vertex_groups.new(name='LowerArm.R')
for _i, _w in zip([33, 34, 35, 36, 37, 38, 39, 40, 71, 72, 73, 74, 78, 79, 184, 185, 186, 187, 188, 189, 190, 191, 192, 193, 194, 195, 196, 197, 198, 199, 200, 201, 202, 203, 204, 205, 206, 207, 208, 209, 210, 211, 265, 266, 267, 268, 269, 270, 271, 278, 279, 280, 281, 282, 283, 286, 287], [0.9992, 0.9966, 0.9815, 0.8904, 0.9984, 0.9948, 0.9671, 0.8119, 0.2382, 0.05868, 0.1768, 0.01231, 0.2079, 0.05111, 1.0, 0.9999, 0.9999, 0.9997, 0.9999, 0.9988, 0.9995, 0.9968, 0.9996, 0.9989, 0.9988, 0.9949, 0.9902, 0.925, 0.9788, 0.8661, 0.9906, 0.9244, 0.9722, 0.8472, 0.9988, 0.9961, 0.9973, 0.9912, 0.9761, 0.8545, 0.956, 0.802, 0.4576, 0.05131, 0.1916, 0.01967, 0.6924, 0.1537, 0.02424, 0.1652, 0.05613, 0.1915, 0.06817, 0.008515, 0.01106, 0.04892, 0.0001784]): _vg.add([_i], _w, 'REPLACE')
_vg = ob_basic_character.vertex_groups.new(name='Hip.L')
for _i, _w in zip([51, 52, 53, 54, 63, 65, 66, 232, 233, 234, 235, 236, 237, 238, 239, 240, 259, 260, 426, 427, 428, 429, 430, 431, 432, 433, 434, 435, 436, 437, 438, 439, 440, 441, 442, 443, 444, 446, 447, 448, 449, 450, 451, 452, 453, 454, 455, 472, 474, 577, 578, 579, 580, 581, 582, 583, 584, 585, 586, 587, 588, 589, 590, 591, 592, 594, 595, 596, 597, 598, 599, 600, 601, 602, 603, 604, 605, 606, 607, 608, 609, 610, 612, 613, 614, 615, 616, 617, 618, 619, 620, 621, 622, 623, 624, 625, 626, 627, 628, 629, 666, 667, 668, 669, 670, 672], [0.001919, 0.0162, 0.08534, 0.3217, 0.01156, 0.08144, 0.02199, 0.009414, 0.05383, 0.5243, 0.08325, 0.3627, 0.01267, 0.02593, 0.09777, 0.3428, 0.07212, 0.01293, 0.06933, 0.2486, 0.7603, 0.5708, 0.7651, 0.7467, 0.02918, 0.1706, 0.02477, 0.1412, 0.7214, 0.7271, 0.4634, 0.5252, 0.2, 0.08628, 0.519, 0.2119, 0.02676, 0.09481, 0.04063, 0.5669, 0.2882, 0.5071, 0.299, 0.1465, 0.07502, 0.1706, 0.09526, 0.02657, 0.05079, 0.06376, 0.25, 0.07334, 0.2511, 0.9438, 0.8312, 0.8034, 0.6114, 0.8988, 0.7674, 0.6692, 0.5528, 0.7755, 0.7553, 0.04117, 0.1921, 0.1038, 0.03072, 0.1442, 0.6945, 0.4494, 0.493, 0.4589, 0.5018, 0.7668, 0.7394, 0.5023, 0.5308, 0.1966, 0.08227, 0.5247, 0.2115, 0.02183, 0.09357, 0.03871, 0.4892, 0.2927, 0.492, 0.2945, 0.1702, 0.09638, 0.1699, 0.09552, 0.5724, 0.2893, 0.508, 0.2977, 0.1462, 0.07451, 0.1682, 0.09317, 0.05183, 0.01131, 0.05135, 0.01084, 0.0259, 0.04938]): _vg.add([_i], _w, 'REPLACE')
_vg = ob_basic_character.vertex_groups.new(name='UpperLeg.L')
for _i, _w in zip([414, 415, 416, 417, 419, 420, 421, 422, 423, 424, 425, 426, 427, 428, 429, 430, 431, 432, 433, 434, 435, 436, 437, 438, 439, 442, 443, 448, 449, 450, 451, 452, 454, 455, 557, 558, 559, 560, 561, 562, 563, 564, 565, 566, 568, 569, 570, 571, 572, 573, 574, 575, 576, 577, 578, 579, 580, 583, 585, 586, 587, 589, 590, 591, 592, 593, 594, 595, 596, 597, 598, 599, 600, 601, 602, 603, 604, 605, 608, 614, 615, 616, 617, 618, 619, 620, 621, 622, 623, 624, 625, 626, 628, 629], [0.02857, 0.1898, 0.8029, 0.9337, 0.1385, 0.00985, 0.1676, 0.8524, 0.9607, 0.8244, 0.9521, 0.914, 0.7315, 0.06803, 0.0008025, 0.1721, 0.06563, 0.9511, 0.8184, 0.9515, 0.8494, 0.2417, 0.1374, 0.5122, 0.3722, 0.03148, 0.0007759, 0.08711, 0.05416, 0.1823, 0.09816, 0.01325, 0.05335, 0.008096, 0.02, 0.1731, 0.04231, 0.2052, 0.8192, 0.9414, 0.7833, 0.9224, 0.01293, 0.1678, 0.1341, 0.02313, 0.1858, 0.827, 0.95, 0.8588, 0.967, 0.804, 0.9421, 0.9229, 0.7401, 0.9066, 0.727, 0.05231, 0.08889, 0.1683, 0.08655, 0.1536, 0.05858, 0.943, 0.7974, 0.9688, 0.8908, 0.946, 0.846, 0.2785, 0.5363, 0.4214, 0.5174, 0.402, 0.1762, 0.1261, 0.45, 0.363, 0.02432, 0.214, 0.1134, 0.205, 0.1087, 0.06031, 0.01437, 0.05793, 0.01204, 0.08246, 0.05215, 0.1806, 0.09704, 0.01128, 0.05239, 0.00667]): _vg.add([_i], _w, 'REPLACE')
_vg = ob_basic_character.vertex_groups.new(name='LowerLeg.L')
for _i, _w in zip([396, 398, 399, 409, 410, 412, 413, 414, 415, 416, 417, 418, 419, 420, 421, 422, 423, 424, 425, 541, 542, 543, 544, 545, 546, 547, 548, 549, 550, 551, 552, 553, 554, 555, 556, 557, 558, 559, 560, 561, 562, 563, 564, 565, 566, 567, 568, 569, 570, 571, 572, 573, 574, 575, 576], [0.03691, 0.1731, 0.8519, 0.05761, 0.8787, 0.1371, 0.8752, 0.9353, 0.8044, 0.1917, 0.04499, 0.9597, 0.8583, 0.9514, 0.8288, 0.1452, 0.009849, 0.173, 0.0268, 0.1279, 0.5033, 0.1785, 0.878, 0.8274, 0.968, 0.05187, 0.504, 0.1053, 0.5125, 0.9137, 0.9794, 0.1418, 0.9309, 0.8621, 0.9647, 0.9455, 0.8224, 0.9462, 0.7915, 0.1762, 0.03407, 0.2108, 0.05629, 0.9648, 0.8306, 0.9698, 0.8641, 0.9572, 0.8122, 0.1699, 0.02643, 0.1397, 0.004514, 0.193, 0.04365]): _vg.add([_i], _w, 'REPLACE')
_vg = ob_basic_character.vertex_groups.new(name='LowerLeg.L.001')
for _i, _w in zip([393, 394, 395, 396, 397, 398, 399, 400, 401, 402, 403, 404, 405, 406, 407, 408, 409, 410, 411, 412, 413, 414, 541, 542, 543, 544, 545, 547, 548, 549, 550, 551, 553, 554, 555, 556], [0.9976, 0.9956, 0.9966, 0.9564, 0.9865, 0.826, 0.1408, 0.999, 0.9983, 0.9985, 0.9979, 0.9996, 0.994, 0.9966, 0.9781, 0.9977, 0.9421, 0.1175, 0.994, 0.8625, 0.1201, 0.0004669, 0.8718, 0.4964, 0.8205, 0.1152, 0.171, 0.9481, 0.4958, 0.8946, 0.4873, 0.0856, 0.8577, 0.06614, 0.1371, 0.00818]): _vg.add([_i], _w, 'REPLACE')
_vg = ob_basic_character.vertex_groups.new(name='Hip.R')
for _i, _w in zip([41, 42, 43, 44, 45, 46, 47, 48, 49, 50, 51, 52, 53, 54, 55, 56, 57, 58, 59, 60, 61, 62, 63, 64, 65, 66, 67, 68, 69, 96, 97, 98, 213, 214, 215, 216, 217, 218, 219, 220, 221, 222, 223, 224, 225, 226, 227, 228, 229, 230, 231, 232, 233, 234, 235, 236, 237, 238, 239, 240, 241, 242, 243, 244, 245, 246, 247, 248, 249, 250, 251, 252, 253, 254, 255, 256, 257, 258, 259, 260, 261, 262, 263, 314, 315, 316, 317, 318, 320, 428, 429, 440, 441, 581, 582, 583, 584, 586, 587, 588, 589, 590, 606, 607, 608], [0.02379, 0.1399, 0.02844, 0.1693, 0.463, 0.5237, 0.7172, 0.7213, 0.06855, 0.2442, 0.746, 0.7347, 0.7173, 0.2108, 0.5049, 0.2976, 0.5632, 0.2857, 0.1699, 0.09528, 0.1453, 0.07474, 0.5102, 0.2076, 0.1722, 0.07918, 0.09308, 0.03947, 0.02275, 0.05167, 0.002822, 0.02707, 0.1033, 0.03035, 0.1426, 0.04034, 0.1914, 0.4481, 0.4921, 0.4635, 0.501, 0.6865, 0.4925, 0.5347, 0.7602, 0.7451, 0.06293, 0.247, 0.07183, 0.2465, 0.8897, 0.7487, 0.9178, 0.4511, 0.7968, 0.2753, 0.7605, 0.7616, 0.7466, 0.4051, 0.489, 0.2926, 0.4928, 0.2953, 0.1704, 0.0968, 0.1706, 0.09598, 0.5107, 0.2995, 0.5773, 0.2924, 0.1694, 0.09389, 0.1478, 0.07524, 0.5361, 0.2164, 0.2247, 0.0889, 0.09552, 0.04024, 0.02547, 0.05255, 0.01262, 0.05163, 0.01176, 0.05019, 0.02656, 0.04889, 0.1241, 0.06173, 0.01025, 0.00328, 0.1424, 0.07404, 0.1777, 0.00269, 0.1411, 0.259, 0.008641, 0.03162, 0.07863, 0.0198, 0.0135]): _vg.add([_i], _w, 'REPLACE')
_vg = ob_basic_character.vertex_groups.new(name='UpperLeg.R')
for _i, _w in zip([21, 22, 24, 25, 26, 27, 28, 29, 30, 31, 32, 41, 42, 43, 44, 45, 46, 47, 48, 49, 50, 51, 52, 53, 55, 56, 57, 58, 59, 60, 61, 63, 64, 165, 166, 167, 168, 169, 170, 171, 172, 173, 174, 175, 176, 177, 178, 179, 180, 181, 182, 183, 212, 213, 214, 215, 216, 217, 218, 219, 220, 221, 222, 223, 224, 225, 226, 227, 228, 229, 230, 231, 232, 235, 237, 238, 239, 241, 242, 243, 244, 245, 246, 247, 248, 249, 250, 251, 252, 253, 254, 255, 257], [0.008981, 0.1668, 0.1385, 0.8254, 0.9527, 0.8524, 0.9608, 0.02955, 0.1904, 0.8021, 0.9332, 0.9521, 0.8506, 0.9512, 0.8185, 0.5125, 0.3734, 0.2425, 0.1387, 0.9137, 0.7318, 0.1761, 0.0636, 0.06428, 0.1832, 0.09847, 0.08697, 0.0542, 0.05354, 0.00849, 0.01335, 0.03002, 0.0005066, 0.1341, 0.02398, 0.1866, 0.01291, 0.1678, 0.8589, 0.9671, 0.8029, 0.9417, 0.827, 0.9501, 0.02002, 0.1731, 0.04139, 0.2044, 0.8192, 0.9414, 0.7844, 0.9232, 0.9689, 0.8913, 0.946, 0.8477, 0.9433, 0.7978, 0.5372, 0.4212, 0.5138, 0.4068, 0.2864, 0.4545, 0.3626, 0.1828, 0.1246, 0.9231, 0.741, 0.9079, 0.7306, 0.09133, 0.1824, 0.03609, 0.1662, 0.05976, 0.06141, 0.2144, 0.1138, 0.2061, 0.1092, 0.0606, 0.01486, 0.05815, 0.01237, 0.1808, 0.09733, 0.08245, 0.05226, 0.05261, 0.007048, 0.01156, 0.02559]): _vg.add([_i], _w, 'REPLACE')
_vg = ob_basic_character.vertex_groups.new(name='LowerLeg.R')
for _i, _w in zip([5, 9, 10, 12, 13, 17, 19, 20, 21, 22, 23, 24, 25, 26, 27, 28, 29, 30, 31, 32, 148, 149, 150, 151, 152, 153, 154, 155, 156, 157, 158, 159, 160, 161, 162, 163, 164, 165, 166, 167, 168, 169, 170, 171, 172, 173, 174, 175, 176, 177, 178, 179, 180, 181, 182, 183], [0.004603, 0.1353, 0.8692, 0.05745, 0.8784, 0.02078, 0.1731, 0.8568, 0.951, 0.8295, 0.9597, 0.8583, 0.172, 0.02602, 0.1452, 0.009863, 0.9358, 0.8039, 0.1926, 0.04582, 0.1022, 0.5035, 0.05201, 0.5043, 0.1414, 0.9097, 0.8535, 0.9831, 0.9138, 0.9794, 0.132, 0.5125, 0.1773, 0.9016, 0.8368, 0.9509, 0.9681, 0.864, 0.9592, 0.8117, 0.9648, 0.8306, 0.1396, 0.004459, 0.1941, 0.04452, 0.17, 0.02643, 0.9481, 0.8227, 0.9444, 0.792, 0.1763, 0.03415, 0.2097, 0.05584]): _vg.add([_i], _w, 'REPLACE')
_vg = ob_basic_character.vertex_groups.new(name='LowerLeg.R.001')
for _i, _w in zip([0, 1, 2, 3, 4, 5, 6, 7, 8, 9, 10, 11, 12, 13, 14, 15, 16, 17, 18, 19, 20, 148, 149, 150, 151, 152, 153, 154, 156, 158, 159, 160, 161, 162, 163], [0.999, 0.999, 0.9976, 0.9986, 0.9995, 0.9726, 0.9995, 0.9942, 0.9923, 0.8643, 0.1261, 0.9979, 0.9423, 0.1178, 0.9967, 0.9961, 0.9927, 0.9645, 0.9892, 0.8259, 0.1358, 0.8977, 0.4963, 0.9479, 0.4956, 0.8581, 0.08697, 0.1456, 0.08549, 0.8678, 0.4872, 0.8216, 0.09208, 0.1617, 0.03051]): _vg.add([_i], _w, 'REPLACE')
_m = ob_basic_character.modifiers.new('Armature', 'ARMATURE')
_m.object = ob_armature
ob_armature.location = (0.0, 0.0, 0.6025)
ob_armature.show_name = True
ob_armature.show_in_front = True

# ---- collection membership
col_collection.objects.link(ob_basic_character_mirrored)
col_collection.objects.link(ob_outline)
col_collection.objects.link(ob_basic_character)
col_collection.objects.link(ob_armature)

# ---- scene / render settings (as saved in the file)
scene.frame_start = 1; scene.frame_end = 250; scene.frame_set(1)
scene.render.engine = 'BLENDER_EEVEE_NEXT'
scene.cycles.sampling_pattern = 'TABULATED_SOBOL'
scene.view_settings.view_transform = 'Filmic'
bpy.context.view_layer.update()

# ---- added for rendering (the .blend has no active camera and no usable light): camera, sun
cam_auto = bpy.data.cameras.new('AutoCamera')
cam_auto.lens = 50.0
cam_auto.sensor_width = 36.0
cam_auto.clip_end = 1000.0
ob_auto_camera = bpy.data.objects.new('AutoCamera', cam_auto)
scene.collection.objects.link(ob_auto_camera)
ob_auto_camera.location = (1.90534, -2.28641, 2.38595)
ob_auto_camera.rotation_euler = (1.09748, -7.21219e-08, 0.694738)
scene.camera = ob_auto_camera
light_auto_sun = bpy.data.lights.new('AutoSun', 'SUN')
light_auto_sun.energy = 3.0
light_auto_sun.angle = 0.0523599
ob_auto_sun = bpy.data.objects.new('AutoSun', light_auto_sun)
scene.collection.objects.link(ob_auto_sun)
ob_auto_sun.rotation_euler = (0.872665, 0.174533, 0.523599)
bpy.context.view_layer.update()
